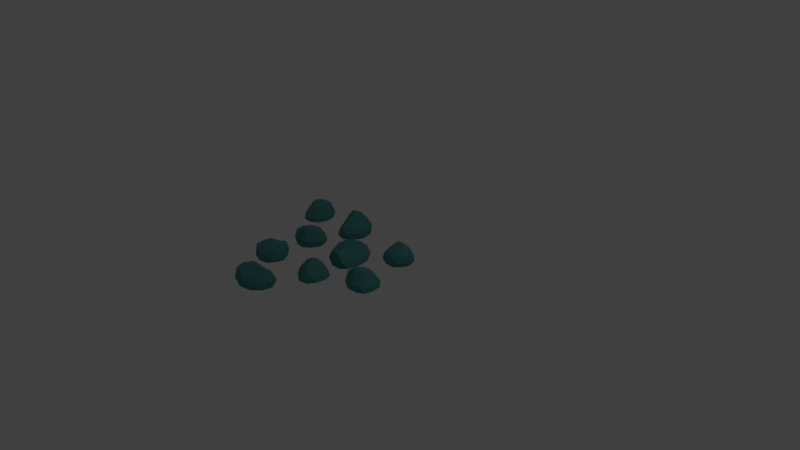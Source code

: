 # Source: Marsrock4.blend  (saved by Blender 2.78.0; exported with 4.5.12 LTS)
import bpy
from mathutils import Matrix  # noqa: F401  (used for matrix-valued properties, if any)

bpy.ops.wm.read_factory_settings(use_empty=True)
scene = bpy.context.scene
scene.name = 'Scene'

# ---- collections
col_collection_1 = bpy.data.collections.new('Collection 1'); scene.collection.children.link(col_collection_1)

# ---- materials (node trees are filled in below, after node groups)
mat_material_001 = bpy.data.materials.new('Material.001')
mat_material_001.alpha_threshold = 0.0
mat_material_001.use_transparent_shadow = False
mat_material_001.diffuse_color = (0.07088, 0.2529, 0.2529, 1.0)
mat_material_001.roughness = 0.5
mat_material_001.specular_intensity = 0.8103

# ---- material node trees

# ---- world
world_world = bpy.data.worlds.new('World'); scene.world = world_world
world_world.color = (0.05088, 0.05088, 0.05088)
world_world.use_sun_shadow = False
world_world.sun_shadow_jitter_overblur = 0.0
world_world.cycles.sampling_method = 'MANUAL'

# ---- cameras
cam_camera = bpy.data.cameras.new('Camera')
cam_camera.clip_end = 100.0
cam_camera.lens = 35.0
cam_camera.sensor_width = 32.0
cam_camera.sensor_height = 18.0
cam_camera.ortho_scale = 7.314
cam_camera.dof.focus_distance = 0.0
cam_camera.dof.aperture_fstop = 128.0

# ---- lights
light_lamp = bpy.data.lights.new('Lamp', 'POINT')
light_lamp.transmission_factor = 0.0
light_lamp.cutoff_distance = 30.0
light_lamp.energy = 100.0
light_lamp.shadow_buffer_clip_start = 1.001
light_lamp.shadow_soft_size = 0.1
light_lamp.shadow_maximum_resolution = 0.006
light_lamp.use_absolute_resolution = True

# ---- meshes
me_icosphere_003 = bpy.data.meshes.new('Icosphere.003')
me_icosphere_003.from_pydata([(3.764, -0.879, -1.341), (3.771, -0.6428, -1.337), (3.998, -0.7655, -1.337), (3.92, -1.067, -1.337), (3.614, -1.093, -1.338), (3.531, -0.8411, -1.338), (3.91, -0.6589, -1.128), (3.986, -0.9032, -1.186), (3.769, -1.13, -1.149), (3.526, -0.9859, -1.184), (3.702, -0.8029, -1.193), (3.772, -0.8881, -1.15), (3.897, -0.8071, -1.356), (3.772, -0.745, -1.356), (3.894, -0.6591, -1.347), (3.645, -0.735, -1.347), (3.631, -0.8613, -1.357), (3.851, -0.9845, -1.357), (3.991, -0.9214, -1.347), (3.673, -1.001, -1.357), (3.772, -1.121, -1.347), (3.524, -0.9645, -1.349), (3.73, -0.6941, -1.25), (3.587, -0.8085, -1.254), (3.98, -0.6743, -1.235), (3.858, -0.6157, -1.236), (3.989, -1.007, -1.249), (4.035, -0.8301, -1.246), (3.683, -1.157, -1.242), (3.86, -1.139, -1.239), (3.485, -0.9178, -1.254), (3.528, -1.058, -1.254), (3.811, -0.7028, -1.146), (3.974, -0.7558, -1.14), (3.899, -1.043, -1.156), (3.621, -1.083, -1.162), (3.589, -0.899, -1.18), (3.855, -0.7558, -1.106), (3.738, -0.8468, -1.161), (3.889, -0.8857, -1.155), (3.759, -1.016, -1.135), (3.644, -0.966, -1.148), (3.112, -0.8133, -1.367), (3.1, -0.6137, -1.323), (3.298, -0.7401, -1.324), (3.239, -0.968, -1.33), (3.005, -0.9825, -1.316), (2.92, -0.7656, -1.323), (3.221, -0.6436, -1.207), (3.307, -0.8625, -1.225), (3.126, -1.012, -1.146), (3.005, -0.8338, -1.122), (2.992, -0.6477, -1.164), (3.18, -0.7526, -1.149), (3.221, -0.7704, -1.362), (3.105, -0.6961, -1.362), (3.214, -0.6529, -1.338), (2.991, -0.6664, -1.332), (2.998, -0.7841, -1.362), (3.187, -0.9043, -1.362), (3.296, -0.8611, -1.338), (3.049, -0.9129, -1.362), (3.124, -1.004, -1.333), (2.936, -0.8824, -1.332), (3.03, -0.6033, -1.253), (2.929, -0.696, -1.253), (3.285, -0.6711, -1.274), (3.168, -0.5968, -1.273), (3.301, -0.9337, -1.289), (3.335, -0.7998, -1.275), (3.057, -1.03, -1.227), (3.194, -1.022, -1.271), (2.921, -0.8201, -1.252), (2.962, -0.9381, -1.227), (3.103, -0.6163, -1.164), (3.292, -0.7413, -1.183), (3.236, -0.9581, -1.205), (3.075, -0.9206, -1.115), (3.012, -0.7243, -1.155), (3.203, -0.6912, -1.148), (3.074, -0.6795, -1.14), (3.254, -0.8202, -1.171), (3.143, -0.9107, -1.115), (3.077, -0.7932, -1.105), (3.607, -0.1915, -1.329), (3.594, 0.01517, -1.329), (3.798, -0.1104, -1.318), (3.743, -0.3595, -1.329), (3.491, -0.3644, -1.329), (3.402, -0.1411, -1.329), (3.629, -0.07206, -1.147), (3.782, -0.2421, -1.132), (3.596, -0.3201, -1.162), (3.464, -0.218, -1.169), (3.537, -0.104, -1.169), (3.597, -0.1876, -1.083), (3.718, -0.1437, -1.335), (3.598, -0.07079, -1.342), (3.7, -0.02565, -1.329), (3.489, -0.05382, -1.336), (3.485, -0.1633, -1.344), (3.688, -0.2893, -1.344), (3.81, -0.2438, -1.334), (3.541, -0.2922, -1.344), (3.61, -0.3808, -1.336), (3.423, -0.258, -1.336), (3.55, -0.01037, -1.262), (3.442, -0.09834, -1.264), (3.733, -0.0589, -1.235), (3.639, 0.007858, -1.251), (3.812, -0.3225, -1.261), (3.829, -0.1735, -1.243), (3.533, -0.3811, -1.262), (3.681, -0.3785, -1.262), (3.389, -0.1871, -1.262), (3.448, -0.3122, -1.262), (3.583, -0.0725, -1.139), (3.699, -0.1419, -1.106), (3.723, -0.3073, -1.139), (3.511, -0.288, -1.148), (3.479, -0.149, -1.157), (3.61, -0.1238, -1.086), (3.56, -0.143, -1.099), (3.684, -0.218, -1.066), (3.605, -0.2612, -1.098), (3.53, -0.204, -1.106), (2.028, -1.323, -1.341), (2.206, -1.479, -1.337), (1.967, -1.575, -1.337), (1.784, -1.323, -1.337), (1.958, -1.071, -1.338), (2.206, -1.167, -1.338), (2.105, -1.575, -1.128), (1.868, -1.479, -1.186), (1.831, -1.167, -1.149), (2.097, -1.071, -1.184), (2.127, -1.323, -1.193), (2.016, -1.323, -1.15), (1.999, -1.471, -1.356), (2.126, -1.415, -1.356), (2.115, -1.563, -1.347), (2.215, -1.323, -1.347), (2.127, -1.231, -1.357), (1.891, -1.323, -1.357), (1.851, -1.471, -1.347), (1.992, -1.175, -1.357), (1.836, -1.175, -1.347), (2.115, -1.083, -1.349), (2.192, -1.415, -1.25), (2.195, -1.231, -1.254), (2.049, -1.619, -1.235), (2.171, -1.563, -1.236), (1.786, -1.415, -1.249), (1.893, -1.563, -1.246), (1.866, -1.083, -1.242), (1.767, -1.231, -1.239), (2.176, -1.083, -1.254), (2.04, -1.027, -1.254), (2.134, -1.471, -1.146), (1.99, -1.563, -1.14), (1.816, -1.323, -1.156), (1.962, -1.083, -1.162), (2.124, -1.175, -1.18), (2.065, -1.471, -1.106), (2.07, -1.323, -1.161), (1.944, -1.415, -1.155), (1.925, -1.231, -1.135), (2.037, -1.175, -1.148), (2.494, -0.862, -1.367), (2.656, -0.9793, -1.323), (2.432, -1.052, -1.324), (2.293, -0.8616, -1.33), (2.432, -0.6712, -1.316), (2.653, -0.7442, -1.323), (2.556, -1.054, -1.207), (2.332, -0.9809, -1.225), (2.332, -0.7458, -1.146), (2.546, -0.7661, -1.122), (2.698, -0.8746, -1.164), (2.497, -0.9532, -1.149), (2.457, -0.9735, -1.362), (2.589, -0.9308, -1.362), (2.553, -1.043, -1.338), (2.684, -0.8618, -1.332), (2.589, -0.7925, -1.362), (2.376, -0.8616, -1.362), (2.34, -0.9735, -1.338), (2.457, -0.7497, -1.362), (2.34, -0.7497, -1.333), (2.552, -0.6824, -1.332), (2.708, -0.9321, -1.253), (2.701, -0.7956, -1.253), (2.494, -1.085, -1.274), (2.625, -1.043, -1.273), (2.281, -0.9308, -1.289), (2.362, -1.043, -1.275), (2.362, -0.6814, -1.227), (2.281, -0.7924, -1.271), (2.61, -0.7105, -1.252), (2.493, -0.6665, -1.227), (2.651, -0.9805, -1.164), (2.435, -1.046, -1.183), (2.303, -0.8653, -1.205), (2.435, -0.7647, -1.115), (2.626, -0.8413, -1.155), (2.53, -1.009, -1.148), (2.621, -0.9176, -1.14), (2.398, -0.9665, -1.171), (2.399, -0.824, -1.115), (2.532, -0.8472, -1.105), (2.659, -1.639, -1.329), (2.826, -1.761, -1.329), (2.599, -1.838, -1.318), (2.442, -1.638, -1.329), (2.599, -1.44, -1.329), (2.828, -1.513, -1.329), (2.736, -1.732, -1.147), (2.508, -1.742, -1.132), (2.566, -1.549, -1.162), (2.729, -1.512, -1.169), (2.77, -1.641, -1.169), (2.667, -1.634, -1.083), (2.625, -1.755, -1.335), (2.757, -1.709, -1.342), (2.727, -1.816, -1.329), (2.839, -1.636, -1.336), (2.758, -1.563, -1.344), (2.531, -1.64, -1.344), (2.489, -1.762, -1.334), (2.623, -1.524, -1.344), (2.51, -1.521, -1.336), (2.724, -1.455, -1.336), (2.834, -1.711, -1.262), (2.835, -1.571, -1.264), (2.68, -1.821, -1.235), (2.792, -1.791, -1.251), (2.427, -1.714, -1.261), (2.531, -1.822, -1.243), (2.559, -1.461, -1.262), (2.467, -1.577, -1.262), (2.801, -1.474, -1.262), (2.666, -1.44, -1.262), (2.765, -1.697, -1.139), (2.638, -1.742, -1.106), (2.495, -1.655, -1.139), (2.645, -1.504, -1.148), (2.773, -1.567, -1.157), (2.709, -1.685, -1.086), (2.726, -1.634, -1.099), (2.589, -1.682, -1.066), (2.606, -1.594, -1.098), (2.698, -1.572, -1.106), (3.269, -1.537, -1.349), (3.138, -1.733, -1.345), (3.011, -1.509, -1.345), (3.237, -1.295, -1.345), (3.51, -1.434, -1.345), (3.447, -1.692, -1.345), (3.029, -1.646, -1.136), (3.094, -1.398, -1.194), (3.398, -1.321, -1.157), (3.528, -1.572, -1.191), (3.282, -1.634, -1.201), (3.267, -1.525, -1.157), (3.118, -1.527, -1.363), (3.191, -1.646, -1.364), (3.043, -1.654, -1.355), (3.293, -1.722, -1.355), (3.373, -1.622, -1.364), (3.251, -1.401, -1.364), (3.099, -1.38, -1.355), (3.411, -1.481, -1.364), (3.391, -1.327, -1.355), (3.518, -1.591, -1.356), (3.2, -1.711, -1.258), (3.382, -1.69, -1.262), (2.978, -1.596, -1.243), (3.05, -1.71, -1.244), (3.146, -1.308, -1.256), (3.014, -1.435, -1.254), (3.485, -1.344, -1.25), (3.326, -1.266, -1.246), (3.526, -1.651, -1.262), (3.564, -1.51, -1.261), (3.136, -1.661, -1.153), (3.026, -1.53, -1.148), (3.241, -1.326, -1.164), (3.498, -1.44, -1.169), (3.429, -1.613, -1.187), (3.127, -1.593, -1.114), (3.274, -1.578, -1.169), (3.167, -1.465, -1.162), (3.346, -1.423, -1.142), (3.417, -1.527, -1.156), (3.787, -1.938, -1.375), (3.692, -2.114, -1.331), (3.591, -1.901, -1.332), (3.761, -1.739, -1.338), (3.968, -1.851, -1.324), (3.925, -2.08, -1.33), (3.605, -2.024, -1.215), (3.648, -1.793, -1.233), (3.881, -1.762, -1.153), (3.889, -1.977, -1.13), (3.801, -2.142, -1.172), (3.697, -1.953, -1.156), (3.672, -1.916, -1.37), (3.731, -2.041, -1.37), (3.616, -2.02, -1.346), (3.812, -2.127, -1.34), (3.869, -2.023, -1.37), (3.772, -1.821, -1.37), (3.656, -1.8, -1.346), (3.894, -1.887, -1.37), (3.878, -1.77, -1.34), (3.973, -1.972, -1.34), (3.746, -2.16, -1.261), (3.88, -2.134, -1.261), (3.566, -1.967, -1.281), (3.625, -2.092, -1.281), (3.691, -1.736, -1.296), (3.591, -1.831, -1.283), (3.949, -1.784, -1.235), (3.828, -1.718, -1.278), (3.953, -2.033, -1.26), (3.981, -1.912, -1.234), (3.69, -2.11, -1.171), (3.597, -1.904, -1.19), (3.759, -1.749, -1.213), (3.876, -1.867, -1.123), (3.825, -2.067, -1.162), (3.646, -1.993, -1.155), (3.749, -2.072, -1.148), (3.671, -1.857, -1.178), (3.812, -1.839, -1.123), (3.807, -1.974, -1.113), (3.038, -2.203, -1.337), (2.94, -2.385, -1.336), (2.833, -2.17, -1.325), (3.011, -1.988, -1.337), (3.228, -2.118, -1.337), (3.186, -2.355, -1.337), (2.956, -2.292, -1.155), (2.916, -2.067, -1.14), (3.115, -2.1, -1.17), (3.174, -2.256, -1.176), (3.051, -2.314, -1.177), (3.044, -2.211, -1.091), (2.919, -2.185, -1.343), (2.982, -2.31, -1.35), (2.872, -2.294, -1.336), (3.065, -2.382, -1.344), (3.126, -2.291, -1.352), (3.021, -2.077, -1.352), (2.894, -2.051, -1.342), (3.147, -2.152, -1.352), (3.136, -2.041, -1.344), (3.229, -2.244, -1.344), (2.99, -2.387, -1.269), (3.129, -2.369, -1.271), (2.861, -2.249, -1.242), (2.905, -2.355, -1.259), (2.933, -1.983, -1.269), (2.84, -2.1, -1.25), (3.201, -2.082, -1.269), (3.075, -2.005, -1.269), (3.221, -2.322, -1.27), (3.237, -2.185, -1.269), (2.995, -2.316, -1.146), (2.934, -2.196, -1.113), (3.001, -2.043, -1.147), (3.17, -2.172, -1.156), (3.124, -2.307, -1.164), (3.0, -2.259, -1.093), (3.052, -2.269, -1.107), (2.986, -2.139, -1.073), (3.076, -2.145, -1.106), (3.11, -2.233, -1.114)], [], [(0, 13, 12), (1, 13, 15), (0, 12, 17), (0, 17, 19), (0, 19, 16), (1, 15, 22), (2, 14, 24), (3, 18, 26), (4, 20, 28), (5, 21, 30), (1, 22, 25), (2, 24, 27), (3, 26, 29), (4, 28, 31), (5, 30, 23), (6, 32, 37), (7, 33, 39), (8, 34, 40), (9, 35, 41), (10, 36, 38), (38, 41, 11), (38, 36, 41), (36, 9, 41), (41, 40, 11), (41, 35, 40), (35, 8, 40), (40, 39, 11), (40, 34, 39), (34, 7, 39), (39, 37, 11), (39, 33, 37), (33, 6, 37), (37, 38, 11), (37, 32, 38), (32, 10, 38), (23, 36, 10), (23, 30, 36), (30, 9, 36), (31, 35, 9), (31, 28, 35), (28, 8, 35), (29, 34, 8), (29, 26, 34), (26, 7, 34), (27, 33, 7), (27, 24, 33), (24, 6, 33), (25, 32, 6), (25, 22, 32), (22, 10, 32), (30, 31, 9), (30, 21, 31), (21, 4, 31), (28, 29, 8), (28, 20, 29), (20, 3, 29), (26, 27, 7), (26, 18, 27), (18, 2, 27), (24, 25, 6), (24, 14, 25), (14, 1, 25), (22, 23, 10), (22, 15, 23), (15, 5, 23), (16, 21, 5), (16, 19, 21), (19, 4, 21), (19, 20, 4), (19, 17, 20), (17, 3, 20), (17, 18, 3), (17, 12, 18), (12, 2, 18), (15, 16, 5), (15, 13, 16), (13, 0, 16), (12, 14, 2), (12, 13, 14), (13, 1, 14), (42, 55, 54), (43, 55, 57), (42, 54, 59), (42, 59, 61), (42, 61, 58), (43, 57, 64), (44, 56, 66), (45, 60, 68), (46, 62, 70), (47, 63, 72), (43, 64, 67), (44, 66, 69), (45, 68, 71), (46, 70, 73), (47, 72, 65), (48, 74, 79), (49, 75, 81), (50, 76, 82), (51, 77, 83), (52, 78, 80), (80, 83, 53), (80, 78, 83), (78, 51, 83), (83, 82, 53), (83, 77, 82), (77, 50, 82), (82, 81, 53), (82, 76, 81), (76, 49, 81), (81, 79, 53), (81, 75, 79), (75, 48, 79), (79, 80, 53), (79, 74, 80), (74, 52, 80), (65, 78, 52), (65, 72, 78), (72, 51, 78), (73, 77, 51), (73, 70, 77), (70, 50, 77), (71, 76, 50), (71, 68, 76), (68, 49, 76), (69, 75, 49), (69, 66, 75), (66, 48, 75), (67, 74, 48), (67, 64, 74), (64, 52, 74), (72, 73, 51), (72, 63, 73), (63, 46, 73), (70, 71, 50), (70, 62, 71), (62, 45, 71), (68, 69, 49), (68, 60, 69), (60, 44, 69), (66, 67, 48), (66, 56, 67), (56, 43, 67), (64, 65, 52), (64, 57, 65), (57, 47, 65), (58, 63, 47), (58, 61, 63), (61, 46, 63), (61, 62, 46), (61, 59, 62), (59, 45, 62), (59, 60, 45), (59, 54, 60), (54, 44, 60), (57, 58, 47), (57, 55, 58), (55, 42, 58), (54, 56, 44), (54, 55, 56), (55, 43, 56), (84, 97, 96), (85, 97, 99), (84, 96, 101), (84, 101, 103), (84, 103, 100), (85, 99, 106), (86, 98, 108), (87, 102, 110), (88, 104, 112), (89, 105, 114), (85, 106, 109), (86, 108, 111), (87, 110, 113), (88, 112, 115), (89, 114, 107), (90, 116, 121), (91, 117, 123), (92, 118, 124), (93, 119, 125), (94, 120, 122), (122, 125, 95), (122, 120, 125), (120, 93, 125), (125, 124, 95), (125, 119, 124), (119, 92, 124), (124, 123, 95), (124, 118, 123), (118, 91, 123), (123, 121, 95), (123, 117, 121), (117, 90, 121), (121, 122, 95), (121, 116, 122), (116, 94, 122), (107, 120, 94), (107, 114, 120), (114, 93, 120), (115, 119, 93), (115, 112, 119), (112, 92, 119), (113, 118, 92), (113, 110, 118), (110, 91, 118), (111, 117, 91), (111, 108, 117), (108, 90, 117), (109, 116, 90), (109, 106, 116), (106, 94, 116), (114, 115, 93), (114, 105, 115), (105, 88, 115), (112, 113, 92), (112, 104, 113), (104, 87, 113), (110, 111, 91), (110, 102, 111), (102, 86, 111), (108, 109, 90), (108, 98, 109), (98, 85, 109), (106, 107, 94), (106, 99, 107), (99, 89, 107), (100, 105, 89), (100, 103, 105), (103, 88, 105), (103, 104, 88), (103, 101, 104), (101, 87, 104), (101, 102, 87), (101, 96, 102), (96, 86, 102), (99, 100, 89), (99, 97, 100), (97, 84, 100), (96, 98, 86), (96, 97, 98), (97, 85, 98), (126, 139, 138), (127, 139, 141), (126, 138, 143), (126, 143, 145), (126, 145, 142), (127, 141, 148), (128, 140, 150), (129, 144, 152), (130, 146, 154), (131, 147, 156), (127, 148, 151), (128, 150, 153), (129, 152, 155), (130, 154, 157), (131, 156, 149), (132, 158, 163), (133, 159, 165), (134, 160, 166), (135, 161, 167), (136, 162, 164), (164, 167, 137), (164, 162, 167), (162, 135, 167), (167, 166, 137), (167, 161, 166), (161, 134, 166), (166, 165, 137), (166, 160, 165), (160, 133, 165), (165, 163, 137), (165, 159, 163), (159, 132, 163), (163, 164, 137), (163, 158, 164), (158, 136, 164), (149, 162, 136), (149, 156, 162), (156, 135, 162), (157, 161, 135), (157, 154, 161), (154, 134, 161), (155, 160, 134), (155, 152, 160), (152, 133, 160), (153, 159, 133), (153, 150, 159), (150, 132, 159), (151, 158, 132), (151, 148, 158), (148, 136, 158), (156, 157, 135), (156, 147, 157), (147, 130, 157), (154, 155, 134), (154, 146, 155), (146, 129, 155), (152, 153, 133), (152, 144, 153), (144, 128, 153), (150, 151, 132), (150, 140, 151), (140, 127, 151), (148, 149, 136), (148, 141, 149), (141, 131, 149), (142, 147, 131), (142, 145, 147), (145, 130, 147), (145, 146, 130), (145, 143, 146), (143, 129, 146), (143, 144, 129), (143, 138, 144), (138, 128, 144), (141, 142, 131), (141, 139, 142), (139, 126, 142), (138, 140, 128), (138, 139, 140), (139, 127, 140), (168, 181, 180), (169, 181, 183), (168, 180, 185), (168, 185, 187), (168, 187, 184), (169, 183, 190), (170, 182, 192), (171, 186, 194), (172, 188, 196), (173, 189, 198), (169, 190, 193), (170, 192, 195), (171, 194, 197), (172, 196, 199), (173, 198, 191), (174, 200, 205), (175, 201, 207), (176, 202, 208), (177, 203, 209), (178, 204, 206), (206, 209, 179), (206, 204, 209), (204, 177, 209), (209, 208, 179), (209, 203, 208), (203, 176, 208), (208, 207, 179), (208, 202, 207), (202, 175, 207), (207, 205, 179), (207, 201, 205), (201, 174, 205), (205, 206, 179), (205, 200, 206), (200, 178, 206), (191, 204, 178), (191, 198, 204), (198, 177, 204), (199, 203, 177), (199, 196, 203), (196, 176, 203), (197, 202, 176), (197, 194, 202), (194, 175, 202), (195, 201, 175), (195, 192, 201), (192, 174, 201), (193, 200, 174), (193, 190, 200), (190, 178, 200), (198, 199, 177), (198, 189, 199), (189, 172, 199), (196, 197, 176), (196, 188, 197), (188, 171, 197), (194, 195, 175), (194, 186, 195), (186, 170, 195), (192, 193, 174), (192, 182, 193), (182, 169, 193), (190, 191, 178), (190, 183, 191), (183, 173, 191), (184, 189, 173), (184, 187, 189), (187, 172, 189), (187, 188, 172), (187, 185, 188), (185, 171, 188), (185, 186, 171), (185, 180, 186), (180, 170, 186), (183, 184, 173), (183, 181, 184), (181, 168, 184), (180, 182, 170), (180, 181, 182), (181, 169, 182), (210, 223, 222), (211, 223, 225), (210, 222, 227), (210, 227, 229), (210, 229, 226), (211, 225, 232), (212, 224, 234), (213, 228, 236), (214, 230, 238), (215, 231, 240), (211, 232, 235), (212, 234, 237), (213, 236, 239), (214, 238, 241), (215, 240, 233), (216, 242, 247), (217, 243, 249), (218, 244, 250), (219, 245, 251), (220, 246, 248), (248, 251, 221), (248, 246, 251), (246, 219, 251), (251, 250, 221), (251, 245, 250), (245, 218, 250), (250, 249, 221), (250, 244, 249), (244, 217, 249), (249, 247, 221), (249, 243, 247), (243, 216, 247), (247, 248, 221), (247, 242, 248), (242, 220, 248), (233, 246, 220), (233, 240, 246), (240, 219, 246), (241, 245, 219), (241, 238, 245), (238, 218, 245), (239, 244, 218), (239, 236, 244), (236, 217, 244), (237, 243, 217), (237, 234, 243), (234, 216, 243), (235, 242, 216), (235, 232, 242), (232, 220, 242), (240, 241, 219), (240, 231, 241), (231, 214, 241), (238, 239, 218), (238, 230, 239), (230, 213, 239), (236, 237, 217), (236, 228, 237), (228, 212, 237), (234, 235, 216), (234, 224, 235), (224, 211, 235), (232, 233, 220), (232, 225, 233), (225, 215, 233), (226, 231, 215), (226, 229, 231), (229, 214, 231), (229, 230, 214), (229, 227, 230), (227, 213, 230), (227, 228, 213), (227, 222, 228), (222, 212, 228), (225, 226, 215), (225, 223, 226), (223, 210, 226), (222, 224, 212), (222, 223, 224), (223, 211, 224), (252, 265, 264), (253, 265, 267), (252, 264, 269), (252, 269, 271), (252, 271, 268), (253, 267, 274), (254, 266, 276), (255, 270, 278), (256, 272, 280), (257, 273, 282), (253, 274, 277), (254, 276, 279), (255, 278, 281), (256, 280, 283), (257, 282, 275), (258, 284, 289), (259, 285, 291), (260, 286, 292), (261, 287, 293), (262, 288, 290), (290, 293, 263), (290, 288, 293), (288, 261, 293), (293, 292, 263), (293, 287, 292), (287, 260, 292), (292, 291, 263), (292, 286, 291), (286, 259, 291), (291, 289, 263), (291, 285, 289), (285, 258, 289), (289, 290, 263), (289, 284, 290), (284, 262, 290), (275, 288, 262), (275, 282, 288), (282, 261, 288), (283, 287, 261), (283, 280, 287), (280, 260, 287), (281, 286, 260), (281, 278, 286), (278, 259, 286), (279, 285, 259), (279, 276, 285), (276, 258, 285), (277, 284, 258), (277, 274, 284), (274, 262, 284), (282, 283, 261), (282, 273, 283), (273, 256, 283), (280, 281, 260), (280, 272, 281), (272, 255, 281), (278, 279, 259), (278, 270, 279), (270, 254, 279), (276, 277, 258), (276, 266, 277), (266, 253, 277), (274, 275, 262), (274, 267, 275), (267, 257, 275), (268, 273, 257), (268, 271, 273), (271, 256, 273), (271, 272, 256), (271, 269, 272), (269, 255, 272), (269, 270, 255), (269, 264, 270), (264, 254, 270), (267, 268, 257), (267, 265, 268), (265, 252, 268), (264, 266, 254), (264, 265, 266), (265, 253, 266), (294, 307, 306), (295, 307, 309), (294, 306, 311), (294, 311, 313), (294, 313, 310), (295, 309, 316), (296, 308, 318), (297, 312, 320), (298, 314, 322), (299, 315, 324), (295, 316, 319), (296, 318, 321), (297, 320, 323), (298, 322, 325), (299, 324, 317), (300, 326, 331), (301, 327, 333), (302, 328, 334), (303, 329, 335), (304, 330, 332), (332, 335, 305), (332, 330, 335), (330, 303, 335), (335, 334, 305), (335, 329, 334), (329, 302, 334), (334, 333, 305), (334, 328, 333), (328, 301, 333), (333, 331, 305), (333, 327, 331), (327, 300, 331), (331, 332, 305), (331, 326, 332), (326, 304, 332), (317, 330, 304), (317, 324, 330), (324, 303, 330), (325, 329, 303), (325, 322, 329), (322, 302, 329), (323, 328, 302), (323, 320, 328), (320, 301, 328), (321, 327, 301), (321, 318, 327), (318, 300, 327), (319, 326, 300), (319, 316, 326), (316, 304, 326), (324, 325, 303), (324, 315, 325), (315, 298, 325), (322, 323, 302), (322, 314, 323), (314, 297, 323), (320, 321, 301), (320, 312, 321), (312, 296, 321), (318, 319, 300), (318, 308, 319), (308, 295, 319), (316, 317, 304), (316, 309, 317), (309, 299, 317), (310, 315, 299), (310, 313, 315), (313, 298, 315), (313, 314, 298), (313, 311, 314), (311, 297, 314), (311, 312, 297), (311, 306, 312), (306, 296, 312), (309, 310, 299), (309, 307, 310), (307, 294, 310), (306, 308, 296), (306, 307, 308), (307, 295, 308), (336, 349, 348), (337, 349, 351), (336, 348, 353), (336, 353, 355), (336, 355, 352), (337, 351, 358), (338, 350, 360), (339, 354, 362), (340, 356, 364), (341, 357, 366), (337, 358, 361), (338, 360, 363), (339, 362, 365), (340, 364, 367), (341, 366, 359), (342, 368, 373), (343, 369, 375), (344, 370, 376), (345, 371, 377), (346, 372, 374), (374, 377, 347), (374, 372, 377), (372, 345, 377), (377, 376, 347), (377, 371, 376), (371, 344, 376), (376, 375, 347), (376, 370, 375), (370, 343, 375), (375, 373, 347), (375, 369, 373), (369, 342, 373), (373, 374, 347), (373, 368, 374), (368, 346, 374), (359, 372, 346), (359, 366, 372), (366, 345, 372), (367, 371, 345), (367, 364, 371), (364, 344, 371), (365, 370, 344), (365, 362, 370), (362, 343, 370), (363, 369, 343), (363, 360, 369), (360, 342, 369), (361, 368, 342), (361, 358, 368), (358, 346, 368), (366, 367, 345), (366, 357, 367), (357, 340, 367), (364, 365, 344), (364, 356, 365), (356, 339, 365), (362, 363, 343), (362, 354, 363), (354, 338, 363), (360, 361, 342), (360, 350, 361), (350, 337, 361), (358, 359, 346), (358, 351, 359), (351, 341, 359), (352, 357, 341), (352, 355, 357), (355, 340, 357), (355, 356, 340), (355, 353, 356), (353, 339, 356), (353, 354, 339), (353, 348, 354), (348, 338, 354), (351, 352, 341), (351, 349, 352), (349, 336, 352), (348, 350, 338), (348, 349, 350), (349, 337, 350)])
_uv = me_icosphere_003.uv_layers.new(name='UVMap')
_uv.uv.foreach_set('vector', [0.0, 0.0, 1.0, 0.0, 1.0, 1.0, 0.0, 0.0, 1.0, 0.0, 1.0, 1.0, 0.0, 0.0, 1.0, 0.0, 1.0, 1.0, 0.0, 0.0, 1.0, 0.0, 1.0, 1.0, 0.0, 0.0, 1.0, 0.0, 1.0, 1.0, 0.0, 0.0, 1.0, 0.0, 1.0, 1.0, 0.0, 0.0, 1.0, 0.0, 1.0, 1.0, 0.0, 0.0, 1.0, 0.0, 1.0, 1.0, 0.0, 0.0, 1.0, 0.0, 1.0, 1.0, 0.0, 0.0, 1.0, 0.0, 1.0, 1.0, 0.0, 0.0, 1.0, 0.0, 1.0, 1.0, 0.0, 0.0, 1.0, 0.0, 1.0, 1.0, 0.0, 0.0, 1.0, 0.0, 1.0, 1.0, 0.0, 0.0, 1.0, 0.0, 1.0, 1.0, 0.0, 0.0, 1.0, 0.0, 1.0, 1.0, 0.0, 0.0, 1.0, 0.0, 1.0, 1.0, 0.0, 0.0, 1.0, 0.0, 1.0, 1.0, 0.0, 0.0, 1.0, 0.0, 1.0, 1.0, 0.0, 0.0, 1.0, 0.0, 1.0, 1.0, 0.0, 0.0, 1.0, 0.0, 1.0, 1.0, 0.0, 0.0, 1.0, 0.0, 1.0, 1.0, 0.0, 0.0, 1.0, 0.0, 1.0, 1.0, 0.0, 0.0, 1.0, 0.0, 1.0, 1.0, 0.0, 0.0, 1.0, 0.0, 1.0, 1.0, 0.0, 0.0, 1.0, 0.0, 1.0, 1.0, 0.0, 0.0, 1.0, 0.0, 1.0, 1.0, 0.0, 0.0, 1.0, 0.0, 1.0, 1.0, 0.0, 0.0, 1.0, 0.0, 1.0, 1.0, 0.0, 0.0, 1.0, 0.0, 1.0, 1.0, 0.0, 0.0, 1.0, 0.0, 1.0, 1.0, 0.0, 0.0, 1.0, 0.0, 1.0, 1.0, 0.0, 0.0, 1.0, 0.0, 1.0, 1.0, 0.0, 0.0, 1.0, 0.0, 1.0, 1.0, 0.0, 0.0, 1.0, 0.0, 1.0, 1.0, 0.0, 0.0, 1.0, 0.0, 1.0, 1.0, 0.0, 0.0, 1.0, 0.0, 1.0, 1.0, 0.0, 0.0, 1.0, 0.0, 1.0, 1.0, 0.0, 0.0, 1.0, 0.0, 1.0, 1.0, 0.0, 0.0, 1.0, 0.0, 1.0, 1.0, 0.0, 0.0, 1.0, 0.0, 1.0, 1.0, 0.0, 0.0, 1.0, 0.0, 1.0, 1.0, 0.0, 0.0, 1.0, 0.0, 1.0, 1.0, 0.0, 0.0, 1.0, 0.0, 1.0, 1.0, 0.0, 0.0, 1.0, 0.0, 1.0, 1.0, 0.0, 0.0, 1.0, 0.0, 1.0, 1.0, 0.0, 0.0, 1.0, 0.0, 1.0, 1.0, 0.0, 0.0, 1.0, 0.0, 1.0, 1.0, 0.0, 0.0, 1.0, 0.0, 1.0, 1.0, 0.0, 0.0, 1.0, 0.0, 1.0, 1.0, 0.0, 0.0, 1.0, 0.0, 1.0, 1.0, 0.0, 0.0, 1.0, 0.0, 1.0, 1.0, 0.0, 0.0, 1.0, 0.0, 1.0, 1.0, 0.0, 0.0, 1.0, 0.0, 1.0, 1.0, 0.0, 0.0, 1.0, 0.0, 1.0, 1.0, 0.0, 0.0, 1.0, 0.0, 1.0, 1.0, 0.0, 0.0, 1.0, 0.0, 1.0, 1.0, 0.0, 0.0, 1.0, 0.0, 1.0, 1.0, 0.0, 0.0, 1.0, 0.0, 1.0, 1.0, 0.0, 0.0, 1.0, 0.0, 1.0, 1.0, 0.0, 0.0, 1.0, 0.0, 1.0, 1.0, 0.0, 0.0, 1.0, 0.0, 1.0, 1.0, 0.0, 0.0, 1.0, 0.0, 1.0, 1.0, 0.0, 0.0, 1.0, 0.0, 1.0, 1.0, 0.0, 0.0, 1.0, 0.0, 1.0, 1.0, 0.0, 0.0, 1.0, 0.0, 1.0, 1.0, 0.0, 0.0, 1.0, 0.0, 1.0, 1.0, 0.0, 0.0, 1.0, 0.0, 1.0, 1.0, 0.0, 0.0, 1.0, 0.0, 1.0, 1.0, 0.0, 0.0, 1.0, 0.0, 1.0, 1.0, 0.0, 0.0, 1.0, 0.0, 1.0, 1.0, 0.0, 0.0, 1.0, 0.0, 1.0, 1.0, 0.0, 0.0, 1.0, 0.0, 1.0, 1.0, 0.0, 0.0, 1.0, 0.0, 1.0, 1.0, 0.0, 0.0, 1.0, 0.0, 1.0, 1.0, 0.0, 0.0, 1.0, 0.0, 1.0, 1.0, 0.0, 0.0, 1.0, 0.0, 1.0, 1.0, 0.0, 0.0, 1.0, 0.0, 1.0, 1.0, 0.0, 0.0, 1.0, 0.0, 1.0, 1.0, 0.0, 0.0, 1.0, 0.0, 1.0, 1.0, 0.0, 0.0, 1.0, 0.0, 1.0, 1.0, 0.0, 0.0, 1.0, 0.0, 1.0, 1.0, 0.0, 0.0, 1.0, 0.0, 1.0, 1.0, 0.0, 0.0, 1.0, 0.0, 1.0, 1.0, 0.0, 0.0, 1.0, 0.0, 1.0, 1.0, 0.0, 0.0, 1.0, 0.0, 1.0, 1.0, 0.0, 0.0, 1.0, 0.0, 1.0, 1.0, 0.0, 0.0, 1.0, 0.0, 1.0, 1.0, 0.0, 0.0, 1.0, 0.0, 1.0, 1.0, 0.0, 0.0, 1.0, 0.0, 1.0, 1.0, 0.0, 0.0, 1.0, 0.0, 1.0, 1.0, 0.0, 0.0, 1.0, 0.0, 1.0, 1.0, 0.0, 0.0, 1.0, 0.0, 1.0, 1.0, 0.0, 0.0, 1.0, 0.0, 1.0, 1.0, 0.0, 0.0, 1.0, 0.0, 1.0, 1.0, 0.0, 0.0, 1.0, 0.0, 1.0, 1.0, 0.0, 0.0, 1.0, 0.0, 1.0, 1.0, 0.0, 0.0, 1.0, 0.0, 1.0, 1.0, 0.0, 0.0, 1.0, 0.0, 1.0, 1.0, 0.0, 0.0, 1.0, 0.0, 1.0, 1.0, 0.0, 0.0, 1.0, 0.0, 1.0, 1.0, 0.0, 0.0, 1.0, 0.0, 1.0, 1.0, 0.0, 0.0, 1.0, 0.0, 1.0, 1.0, 0.0, 0.0, 1.0, 0.0, 1.0, 1.0, 0.0, 0.0, 1.0, 0.0, 1.0, 1.0, 0.0, 0.0, 1.0, 0.0, 1.0, 1.0, 0.0, 0.0, 1.0, 0.0, 1.0, 1.0, 0.0, 0.0, 1.0, 0.0, 1.0, 1.0, 0.0, 0.0, 1.0, 0.0, 1.0, 1.0, 0.0, 0.0, 1.0, 0.0, 1.0, 1.0, 0.0, 0.0, 1.0, 0.0, 1.0, 1.0, 0.0, 0.0, 1.0, 0.0, 1.0, 1.0, 0.0, 0.0, 1.0, 0.0, 1.0, 1.0, 0.0, 0.0, 1.0, 0.0, 1.0, 1.0, 0.0, 0.0, 1.0, 0.0, 1.0, 1.0, 0.0, 0.0, 1.0, 0.0, 1.0, 1.0, 0.0, 0.0, 1.0, 0.0, 1.0, 1.0, 0.0, 0.0, 1.0, 0.0, 1.0, 1.0, 0.0, 0.0, 1.0, 0.0, 1.0, 1.0, 0.0, 0.0, 1.0, 0.0, 1.0, 1.0, 0.0, 0.0, 1.0, 0.0, 1.0, 1.0, 0.0, 0.0, 1.0, 0.0, 1.0, 1.0, 0.0, 0.0, 1.0, 0.0, 1.0, 1.0, 0.0, 0.0, 1.0, 0.0, 1.0, 1.0, 0.0, 0.0, 1.0, 0.0, 1.0, 1.0, 0.0, 0.0, 1.0, 0.0, 1.0, 1.0, 0.0, 0.0, 1.0, 0.0, 1.0, 1.0, 0.0, 0.0, 1.0, 0.0, 1.0, 1.0, 0.0, 0.0, 1.0, 0.0, 1.0, 1.0, 0.0, 0.0, 1.0, 0.0, 1.0, 1.0, 0.0, 0.0, 1.0, 0.0, 1.0, 1.0, 0.0, 0.0, 1.0, 0.0, 1.0, 1.0, 0.0, 0.0, 1.0, 0.0, 1.0, 1.0, 0.0, 0.0, 1.0, 0.0, 1.0, 1.0, 0.0, 0.0, 1.0, 0.0, 1.0, 1.0, 0.0, 0.0, 1.0, 0.0, 1.0, 1.0, 0.0, 0.0, 1.0, 0.0, 1.0, 1.0, 0.0, 0.0, 1.0, 0.0, 1.0, 1.0, 0.0, 0.0, 1.0, 0.0, 1.0, 1.0, 0.0, 0.0, 1.0, 0.0, 1.0, 1.0, 0.0, 0.0, 1.0, 0.0, 1.0, 1.0, 0.0, 0.0, 1.0, 0.0, 1.0, 1.0, 0.0, 0.0, 1.0, 0.0, 1.0, 1.0, 0.0, 0.0, 1.0, 0.0, 1.0, 1.0, 0.0, 0.0, 1.0, 0.0, 1.0, 1.0, 0.0, 0.0, 1.0, 0.0, 1.0, 1.0, 0.0, 0.0, 1.0, 0.0, 1.0, 1.0, 0.0, 0.0, 1.0, 0.0, 1.0, 1.0, 0.0, 0.0, 1.0, 0.0, 1.0, 1.0, 0.0, 0.0, 1.0, 0.0, 1.0, 1.0, 0.0, 0.0, 1.0, 0.0, 1.0, 1.0, 0.0, 0.0, 1.0, 0.0, 1.0, 1.0, 0.0, 0.0, 1.0, 0.0, 1.0, 1.0, 0.0, 0.0, 1.0, 0.0, 1.0, 1.0, 0.0, 0.0, 1.0, 0.0, 1.0, 1.0, 0.0, 0.0, 1.0, 0.0, 1.0, 1.0, 0.0, 0.0, 1.0, 0.0, 1.0, 1.0, 0.0, 0.0, 1.0, 0.0, 1.0, 1.0, 0.0, 0.0, 1.0, 0.0, 1.0, 1.0, 0.0, 0.0, 1.0, 0.0, 1.0, 1.0, 0.0, 0.0, 1.0, 0.0, 1.0, 1.0, 0.0, 0.0, 1.0, 0.0, 1.0, 1.0, 0.0, 0.0, 1.0, 0.0, 1.0, 1.0, 0.0, 0.0, 1.0, 0.0, 1.0, 1.0, 0.0, 0.0, 1.0, 0.0, 1.0, 1.0, 0.0, 0.0, 1.0, 0.0, 1.0, 1.0, 0.0, 0.0, 1.0, 0.0, 1.0, 1.0, 0.0, 0.0, 1.0, 0.0, 1.0, 1.0, 0.0, 0.0, 1.0, 0.0, 1.0, 1.0, 0.0, 0.0, 1.0, 0.0, 1.0, 1.0, 0.0, 0.0, 1.0, 0.0, 1.0, 1.0, 0.0, 0.0, 1.0, 0.0, 1.0, 1.0, 0.0, 0.0, 1.0, 0.0, 1.0, 1.0, 0.0, 0.0, 1.0, 0.0, 1.0, 1.0, 0.0, 0.0, 1.0, 0.0, 1.0, 1.0, 0.0, 0.0, 1.0, 0.0, 1.0, 1.0, 0.0, 0.0, 1.0, 0.0, 1.0, 1.0, 0.0, 0.0, 1.0, 0.0, 1.0, 1.0, 0.0, 0.0, 1.0, 0.0, 1.0, 1.0, 0.0, 0.0, 1.0, 0.0, 1.0, 1.0, 0.0, 0.0, 1.0, 0.0, 1.0, 1.0, 0.0, 0.0, 1.0, 0.0, 1.0, 1.0, 0.0, 0.0, 1.0, 0.0, 1.0, 1.0, 0.0, 0.0, 1.0, 0.0, 1.0, 1.0, 0.0, 0.0, 1.0, 0.0, 1.0, 1.0, 0.0, 0.0, 1.0, 0.0, 1.0, 1.0, 0.0, 0.0, 1.0, 0.0, 1.0, 1.0, 0.0, 0.0, 1.0, 0.0, 1.0, 1.0, 0.0, 0.0, 1.0, 0.0, 1.0, 1.0, 0.0, 0.0, 1.0, 0.0, 1.0, 1.0, 0.0, 0.0, 1.0, 0.0, 1.0, 1.0, 0.0, 0.0, 1.0, 0.0, 1.0, 1.0, 0.0, 0.0, 1.0, 0.0, 1.0, 1.0, 0.0, 0.0, 1.0, 0.0, 1.0, 1.0, 0.0, 0.0, 1.0, 0.0, 1.0, 1.0, 0.0, 0.0, 1.0, 0.0, 1.0, 1.0, 0.0, 0.0, 1.0, 0.0, 1.0, 1.0, 0.0, 0.0, 1.0, 0.0, 1.0, 1.0, 0.0, 0.0, 1.0, 0.0, 1.0, 1.0, 0.0, 0.0, 1.0, 0.0, 1.0, 1.0, 0.0, 0.0, 1.0, 0.0, 1.0, 1.0, 0.0, 0.0, 1.0, 0.0, 1.0, 1.0, 0.0, 0.0, 1.0, 0.0, 1.0, 1.0, 0.0, 0.0, 1.0, 0.0, 1.0, 1.0, 0.0, 0.0, 1.0, 0.0, 1.0, 1.0, 0.0, 0.0, 1.0, 0.0, 1.0, 1.0, 0.0, 0.0, 1.0, 0.0, 1.0, 1.0, 0.0, 0.0, 1.0, 0.0, 1.0, 1.0, 0.0, 0.0, 1.0, 0.0, 1.0, 1.0, 0.0, 0.0, 1.0, 0.0, 1.0, 1.0, 0.0, 0.0, 1.0, 0.0, 1.0, 1.0, 0.0, 0.0, 1.0, 0.0, 1.0, 1.0, 0.0, 0.0, 1.0, 0.0, 1.0, 1.0, 0.0, 0.0, 1.0, 0.0, 1.0, 1.0, 0.0, 0.0, 1.0, 0.0, 1.0, 1.0, 0.0, 0.0, 1.0, 0.0, 1.0, 1.0, 0.0, 0.0, 1.0, 0.0, 1.0, 1.0, 0.0, 0.0, 1.0, 0.0, 1.0, 1.0, 0.0, 0.0, 1.0, 0.0, 1.0, 1.0, 0.0, 0.0, 1.0, 0.0, 1.0, 1.0, 0.0, 0.0, 1.0, 0.0, 1.0, 1.0, 0.0, 0.0, 1.0, 0.0, 1.0, 1.0, 0.0, 0.0, 1.0, 0.0, 1.0, 1.0, 0.0, 0.0, 1.0, 0.0, 1.0, 1.0, 0.0, 0.0, 1.0, 0.0, 1.0, 1.0, 0.0, 0.0, 1.0, 0.0, 1.0, 1.0, 0.0, 0.0, 1.0, 0.0, 1.0, 1.0, 0.0, 0.0, 1.0, 0.0, 1.0, 1.0, 0.0, 0.0, 1.0, 0.0, 1.0, 1.0, 0.0, 0.0, 1.0, 0.0, 1.0, 1.0, 0.0, 0.0, 1.0, 0.0, 1.0, 1.0, 0.0, 0.0, 1.0, 0.0, 1.0, 1.0, 0.0, 0.0, 1.0, 0.0, 1.0, 1.0, 0.0, 0.0, 1.0, 0.0, 1.0, 1.0, 0.0, 0.0, 1.0, 0.0, 1.0, 1.0, 0.0, 0.0, 1.0, 0.0, 1.0, 1.0, 0.0, 0.0, 1.0, 0.0, 1.0, 1.0, 0.0, 0.0, 1.0, 0.0, 1.0, 1.0, 0.0, 0.0, 1.0, 0.0, 1.0, 1.0, 0.0, 0.0, 1.0, 0.0, 1.0, 1.0, 0.0, 0.0, 1.0, 0.0, 1.0, 1.0, 0.0, 0.0, 1.0, 0.0, 1.0, 1.0, 0.0, 0.0, 1.0, 0.0, 1.0, 1.0, 0.0, 0.0, 1.0, 0.0, 1.0, 1.0, 0.0, 0.0, 1.0, 0.0, 1.0, 1.0, 0.0, 0.0, 1.0, 0.0, 1.0, 1.0, 0.0, 0.0, 1.0, 0.0, 1.0, 1.0, 0.0, 0.0, 1.0, 0.0, 1.0, 1.0, 0.0, 0.0, 1.0, 0.0, 1.0, 1.0, 0.0, 0.0, 1.0, 0.0, 1.0, 1.0, 0.0, 0.0, 1.0, 0.0, 1.0, 1.0, 0.0, 0.0, 1.0, 0.0, 1.0, 1.0, 0.0, 0.0, 1.0, 0.0, 1.0, 1.0, 0.0, 0.0, 1.0, 0.0, 1.0, 1.0, 0.0, 0.0, 1.0, 0.0, 1.0, 1.0, 0.0, 0.0, 1.0, 0.0, 1.0, 1.0, 0.0, 0.0, 1.0, 0.0, 1.0, 1.0, 0.0, 0.0, 1.0, 0.0, 1.0, 1.0, 0.0, 0.0, 1.0, 0.0, 1.0, 1.0, 0.0, 0.0, 1.0, 0.0, 1.0, 1.0, 0.0, 0.0, 1.0, 0.0, 1.0, 1.0, 0.0, 0.0, 1.0, 0.0, 1.0, 1.0, 0.0, 0.0, 1.0, 0.0, 1.0, 1.0, 0.0, 0.0, 1.0, 0.0, 1.0, 1.0, 0.0, 0.0, 1.0, 0.0, 1.0, 1.0, 0.0, 0.0, 1.0, 0.0, 1.0, 1.0, 0.0, 0.0, 1.0, 0.0, 1.0, 1.0, 0.0, 0.0, 1.0, 0.0, 1.0, 1.0, 0.0, 0.0, 1.0, 0.0, 1.0, 1.0, 0.0, 0.0, 1.0, 0.0, 1.0, 1.0, 0.0, 0.0, 1.0, 0.0, 1.0, 1.0, 0.0, 0.0, 1.0, 0.0, 1.0, 1.0, 0.0, 0.0, 1.0, 0.0, 1.0, 1.0, 0.0, 0.0, 1.0, 0.0, 1.0, 1.0, 0.0, 0.0, 1.0, 0.0, 1.0, 1.0, 0.0, 0.0, 1.0, 0.0, 1.0, 1.0, 0.0, 0.0, 1.0, 0.0, 1.0, 1.0, 0.0, 0.0, 1.0, 0.0, 1.0, 1.0, 0.0, 0.0, 1.0, 0.0, 1.0, 1.0, 0.0, 0.0, 1.0, 0.0, 1.0, 1.0, 0.0, 0.0, 1.0, 0.0, 1.0, 1.0, 0.0, 0.0, 1.0, 0.0, 1.0, 1.0, 0.0, 0.0, 1.0, 0.0, 1.0, 1.0, 0.0, 0.0, 1.0, 0.0, 1.0, 1.0, 0.0, 0.0, 1.0, 0.0, 1.0, 1.0, 0.0, 0.0, 1.0, 0.0, 1.0, 1.0, 0.0, 0.0, 1.0, 0.0, 1.0, 1.0, 0.0, 0.0, 1.0, 0.0, 1.0, 1.0, 0.0, 0.0, 1.0, 0.0, 1.0, 1.0, 0.0, 0.0, 1.0, 0.0, 1.0, 1.0, 0.0, 0.0, 1.0, 0.0, 1.0, 1.0, 0.0, 0.0, 1.0, 0.0, 1.0, 1.0, 0.0, 0.0, 1.0, 0.0, 1.0, 1.0, 0.0, 0.0, 1.0, 0.0, 1.0, 1.0, 0.0, 0.0, 1.0, 0.0, 1.0, 1.0, 0.0, 0.0, 1.0, 0.0, 1.0, 1.0, 0.0, 0.0, 1.0, 0.0, 1.0, 1.0, 0.0, 0.0, 1.0, 0.0, 1.0, 1.0, 0.0, 0.0, 1.0, 0.0, 1.0, 1.0, 0.0, 0.0, 1.0, 0.0, 1.0, 1.0, 0.0, 0.0, 1.0, 0.0, 1.0, 1.0, 0.0, 0.0, 1.0, 0.0, 1.0, 1.0, 0.0, 0.0, 1.0, 0.0, 1.0, 1.0, 0.0, 0.0, 1.0, 0.0, 1.0, 1.0, 0.0, 0.0, 1.0, 0.0, 1.0, 1.0, 0.0, 0.0, 1.0, 0.0, 1.0, 1.0, 0.0, 0.0, 1.0, 0.0, 1.0, 1.0, 0.0, 0.0, 1.0, 0.0, 1.0, 1.0, 0.0, 0.0, 1.0, 0.0, 1.0, 1.0, 0.0, 0.0, 1.0, 0.0, 1.0, 1.0, 0.0, 0.0, 1.0, 0.0, 1.0, 1.0, 0.0, 0.0, 1.0, 0.0, 1.0, 1.0, 0.0, 0.0, 1.0, 0.0, 1.0, 1.0, 0.0, 0.0, 1.0, 0.0, 1.0, 1.0, 0.0, 0.0, 1.0, 0.0, 1.0, 1.0, 0.0, 0.0, 1.0, 0.0, 1.0, 1.0, 0.0, 0.0, 1.0, 0.0, 1.0, 1.0, 0.0, 0.0, 1.0, 0.0, 1.0, 1.0, 0.0, 0.0, 1.0, 0.0, 1.0, 1.0, 0.0, 0.0, 1.0, 0.0, 1.0, 1.0, 0.0, 0.0, 1.0, 0.0, 1.0, 1.0, 0.0, 0.0, 1.0, 0.0, 1.0, 1.0, 0.0, 0.0, 1.0, 0.0, 1.0, 1.0, 0.0, 0.0, 1.0, 0.0, 1.0, 1.0, 0.0, 0.0, 1.0, 0.0, 1.0, 1.0, 0.0, 0.0, 1.0, 0.0, 1.0, 1.0, 0.0, 0.0, 1.0, 0.0, 1.0, 1.0, 0.0, 0.0, 1.0, 0.0, 1.0, 1.0, 0.0, 0.0, 1.0, 0.0, 1.0, 1.0, 0.0, 0.0, 1.0, 0.0, 1.0, 1.0, 0.0, 0.0, 1.0, 0.0, 1.0, 1.0, 0.0, 0.0, 1.0, 0.0, 1.0, 1.0, 0.0, 0.0, 1.0, 0.0, 1.0, 1.0, 0.0, 0.0, 1.0, 0.0, 1.0, 1.0, 0.0, 0.0, 1.0, 0.0, 1.0, 1.0, 0.0, 0.0, 1.0, 0.0, 1.0, 1.0, 0.0, 0.0, 1.0, 0.0, 1.0, 1.0, 0.0, 0.0, 1.0, 0.0, 1.0, 1.0, 0.0, 0.0, 1.0, 0.0, 1.0, 1.0, 0.0, 0.0, 1.0, 0.0, 1.0, 1.0, 0.0, 0.0, 1.0, 0.0, 1.0, 1.0, 0.0, 0.0, 1.0, 0.0, 1.0, 1.0, 0.0, 0.0, 1.0, 0.0, 1.0, 1.0, 0.0, 0.0, 1.0, 0.0, 1.0, 1.0, 0.0, 0.0, 1.0, 0.0, 1.0, 1.0, 0.0, 0.0, 1.0, 0.0, 1.0, 1.0, 0.0, 0.0, 1.0, 0.0, 1.0, 1.0, 0.0, 0.0, 1.0, 0.0, 1.0, 1.0, 0.0, 0.0, 1.0, 0.0, 1.0, 1.0, 0.0, 0.0, 1.0, 0.0, 1.0, 1.0, 0.0, 0.0, 1.0, 0.0, 1.0, 1.0, 0.0, 0.0, 1.0, 0.0, 1.0, 1.0, 0.0, 0.0, 1.0, 0.0, 1.0, 1.0, 0.0, 0.0, 1.0, 0.0, 1.0, 1.0, 0.0, 0.0, 1.0, 0.0, 1.0, 1.0, 0.0, 0.0, 1.0, 0.0, 1.0, 1.0, 0.0, 0.0, 1.0, 0.0, 1.0, 1.0, 0.0, 0.0, 1.0, 0.0, 1.0, 1.0, 0.0, 0.0, 1.0, 0.0, 1.0, 1.0, 0.0, 0.0, 1.0, 0.0, 1.0, 1.0, 0.0, 0.0, 1.0, 0.0, 1.0, 1.0, 0.0, 0.0, 1.0, 0.0, 1.0, 1.0, 0.0, 0.0, 1.0, 0.0, 1.0, 1.0, 0.0, 0.0, 1.0, 0.0, 1.0, 1.0, 0.0, 0.0, 1.0, 0.0, 1.0, 1.0, 0.0, 0.0, 1.0, 0.0, 1.0, 1.0, 0.0, 0.0, 1.0, 0.0, 1.0, 1.0, 0.0, 0.0, 1.0, 0.0, 1.0, 1.0, 0.0, 0.0, 1.0, 0.0, 1.0, 1.0, 0.0, 0.0, 1.0, 0.0, 1.0, 1.0, 0.0, 0.0, 1.0, 0.0, 1.0, 1.0, 0.0, 0.0, 1.0, 0.0, 1.0, 1.0, 0.0, 0.0, 1.0, 0.0, 1.0, 1.0, 0.0, 0.0, 1.0, 0.0, 1.0, 1.0, 0.0, 0.0, 1.0, 0.0, 1.0, 1.0, 0.0, 0.0, 1.0, 0.0, 1.0, 1.0, 0.0, 0.0, 1.0, 0.0, 1.0, 1.0, 0.0, 0.0, 1.0, 0.0, 1.0, 1.0, 0.0, 0.0, 1.0, 0.0, 1.0, 1.0, 0.0, 0.0, 1.0, 0.0, 1.0, 1.0, 0.0, 0.0, 1.0, 0.0, 1.0, 1.0, 0.0, 0.0, 1.0, 0.0, 1.0, 1.0, 0.0, 0.0, 1.0, 0.0, 1.0, 1.0, 0.0, 0.0, 1.0, 0.0, 1.0, 1.0, 0.0, 0.0, 1.0, 0.0, 1.0, 1.0, 0.0, 0.0, 1.0, 0.0, 1.0, 1.0, 0.0, 0.0, 1.0, 0.0, 1.0, 1.0, 0.0, 0.0, 1.0, 0.0, 1.0, 1.0, 0.0, 0.0, 1.0, 0.0, 1.0, 1.0, 0.0, 0.0, 1.0, 0.0, 1.0, 1.0, 0.0, 0.0, 1.0, 0.0, 1.0, 1.0, 0.0, 0.0, 1.0, 0.0, 1.0, 1.0, 0.0, 0.0, 1.0, 0.0, 1.0, 1.0, 0.0, 0.0, 1.0, 0.0, 1.0, 1.0, 0.0, 0.0, 1.0, 0.0, 1.0, 1.0, 0.0, 0.0, 1.0, 0.0, 1.0, 1.0, 0.0, 0.0, 1.0, 0.0, 1.0, 1.0, 0.0, 0.0, 1.0, 0.0, 1.0, 1.0, 0.0, 0.0, 1.0, 0.0, 1.0, 1.0, 0.0, 0.0, 1.0, 0.0, 1.0, 1.0, 0.0, 0.0, 1.0, 0.0, 1.0, 1.0, 0.0, 0.0, 1.0, 0.0, 1.0, 1.0, 0.0, 0.0, 1.0, 0.0, 1.0, 1.0, 0.0, 0.0, 1.0, 0.0, 1.0, 1.0, 0.0, 0.0, 1.0, 0.0, 1.0, 1.0, 0.0, 0.0, 1.0, 0.0, 1.0, 1.0, 0.0, 0.0, 1.0, 0.0, 1.0, 1.0, 0.0, 0.0, 1.0, 0.0, 1.0, 1.0, 0.0, 0.0, 1.0, 0.0, 1.0, 1.0, 0.0, 0.0, 1.0, 0.0, 1.0, 1.0, 0.0, 0.0, 1.0, 0.0, 1.0, 1.0, 0.0, 0.0, 1.0, 0.0, 1.0, 1.0, 0.0, 0.0, 1.0, 0.0, 1.0, 1.0, 0.0, 0.0, 1.0, 0.0, 1.0, 1.0, 0.0, 0.0, 1.0, 0.0, 1.0, 1.0, 0.0, 0.0, 1.0, 0.0, 1.0, 1.0, 0.0, 0.0, 1.0, 0.0, 1.0, 1.0, 0.0, 0.0, 1.0, 0.0, 1.0, 1.0, 0.0, 0.0, 1.0, 0.0, 1.0, 1.0, 0.0, 0.0, 1.0, 0.0, 1.0, 1.0, 0.0, 0.0, 1.0, 0.0, 1.0, 1.0, 0.0, 0.0, 1.0, 0.0, 1.0, 1.0, 0.0, 0.0, 1.0, 0.0, 1.0, 1.0, 0.0, 0.0, 1.0, 0.0, 1.0, 1.0, 0.0, 0.0, 1.0, 0.0, 1.0, 1.0, 0.0, 0.0, 1.0, 0.0, 1.0, 1.0, 0.0, 0.0, 1.0, 0.0, 1.0, 1.0, 0.0, 0.0, 1.0, 0.0, 1.0, 1.0, 0.0, 0.0, 1.0, 0.0, 1.0, 1.0, 0.0, 0.0, 1.0, 0.0, 1.0, 1.0, 0.0, 0.0, 1.0, 0.0, 1.0, 1.0, 0.0, 0.0, 1.0, 0.0, 1.0, 1.0, 0.0, 0.0, 1.0, 0.0, 1.0, 1.0, 0.0, 0.0, 1.0, 0.0, 1.0, 1.0, 0.0, 0.0, 1.0, 0.0, 1.0, 1.0, 0.0, 0.0, 1.0, 0.0, 1.0, 1.0, 0.0, 0.0, 1.0, 0.0, 1.0, 1.0, 0.0, 0.0, 1.0, 0.0, 1.0, 1.0, 0.0, 0.0, 1.0, 0.0, 1.0, 1.0, 0.0, 0.0, 1.0, 0.0, 1.0, 1.0, 0.0, 0.0, 1.0, 0.0, 1.0, 1.0, 0.0, 0.0, 1.0, 0.0, 1.0, 1.0, 0.0, 0.0, 1.0, 0.0, 1.0, 1.0, 0.0, 0.0, 1.0, 0.0, 1.0, 1.0, 0.0, 0.0, 1.0, 0.0, 1.0, 1.0, 0.0, 0.0, 1.0, 0.0, 1.0, 1.0, 0.0, 0.0, 1.0, 0.0, 1.0, 1.0, 0.0, 0.0, 1.0, 0.0, 1.0, 1.0, 0.0, 0.0, 1.0, 0.0, 1.0, 1.0, 0.0, 0.0, 1.0, 0.0, 1.0, 1.0, 0.0, 0.0, 1.0, 0.0, 1.0, 1.0, 0.0, 0.0, 1.0, 0.0, 1.0, 1.0, 0.0, 0.0, 1.0, 0.0, 1.0, 1.0, 0.0, 0.0, 1.0, 0.0, 1.0, 1.0, 0.0, 0.0, 1.0, 0.0, 1.0, 1.0, 0.0, 0.0, 1.0, 0.0, 1.0, 1.0, 0.0, 0.0, 1.0, 0.0, 1.0, 1.0, 0.0, 0.0, 1.0, 0.0, 1.0, 1.0, 0.0, 0.0, 1.0, 0.0, 1.0, 1.0, 0.0, 0.0, 1.0, 0.0, 1.0, 1.0, 0.0, 0.0, 1.0, 0.0, 1.0, 1.0, 0.0, 0.0, 1.0, 0.0, 1.0, 1.0, 0.0, 0.0, 1.0, 0.0, 1.0, 1.0, 0.0, 0.0, 1.0, 0.0, 1.0, 1.0, 0.0, 0.0, 1.0, 0.0, 1.0, 1.0, 0.0, 0.0, 1.0, 0.0, 1.0, 1.0, 0.0, 0.0, 1.0, 0.0, 1.0, 1.0, 0.0, 0.0, 1.0, 0.0, 1.0, 1.0, 0.0, 0.0, 1.0, 0.0, 1.0, 1.0, 0.0, 0.0, 1.0, 0.0, 1.0, 1.0, 0.0, 0.0, 1.0, 0.0, 1.0, 1.0, 0.0, 0.0, 1.0, 0.0, 1.0, 1.0, 0.0, 0.0, 1.0, 0.0, 1.0, 1.0, 0.0, 0.0, 1.0, 0.0, 1.0, 1.0, 0.0, 0.0, 1.0, 0.0, 1.0, 1.0, 0.0, 0.0, 1.0, 0.0, 1.0, 1.0, 0.0, 0.0, 1.0, 0.0, 1.0, 1.0, 0.0, 0.0, 1.0, 0.0, 1.0, 1.0, 0.0, 0.0, 1.0, 0.0, 1.0, 1.0, 0.0, 0.0, 1.0, 0.0, 1.0, 1.0, 0.0, 0.0, 1.0, 0.0, 1.0, 1.0, 0.0, 0.0, 1.0, 0.0, 1.0, 1.0, 0.0, 0.0, 1.0, 0.0, 1.0, 1.0, 0.0, 0.0, 1.0, 0.0, 1.0, 1.0, 0.0, 0.0, 1.0, 0.0, 1.0, 1.0, 0.0, 0.0, 1.0, 0.0, 1.0, 1.0, 0.0, 0.0, 1.0, 0.0, 1.0, 1.0, 0.0, 0.0, 1.0, 0.0, 1.0, 1.0, 0.0, 0.0, 1.0, 0.0, 1.0, 1.0, 0.0, 0.0, 1.0, 0.0, 1.0, 1.0, 0.0, 0.0, 1.0, 0.0, 1.0, 1.0, 0.0, 0.0, 1.0, 0.0, 1.0, 1.0, 0.0, 0.0, 1.0, 0.0, 1.0, 1.0, 0.0, 0.0, 1.0, 0.0, 1.0, 1.0, 0.0, 0.0, 1.0, 0.0, 1.0, 1.0, 0.0, 0.0, 1.0, 0.0, 1.0, 1.0, 0.0, 0.0, 1.0, 0.0, 1.0, 1.0, 0.0, 0.0, 1.0, 0.0, 1.0, 1.0, 0.0, 0.0, 1.0, 0.0, 1.0, 1.0, 0.0, 0.0, 1.0, 0.0, 1.0, 1.0, 0.0, 0.0, 1.0, 0.0, 1.0, 1.0, 0.0, 0.0, 1.0, 0.0, 1.0, 1.0, 0.0, 0.0, 1.0, 0.0, 1.0, 1.0, 0.0, 0.0, 1.0, 0.0, 1.0, 1.0, 0.0, 0.0, 1.0, 0.0, 1.0, 1.0, 0.0, 0.0, 1.0, 0.0, 1.0, 1.0, 0.0, 0.0, 1.0, 0.0, 1.0, 1.0, 0.0, 0.0, 1.0, 0.0, 1.0, 1.0, 0.0, 0.0, 1.0, 0.0, 1.0, 1.0, 0.0, 0.0, 1.0, 0.0, 1.0, 1.0, 0.0, 0.0, 1.0, 0.0, 1.0, 1.0, 0.0, 0.0, 1.0, 0.0, 1.0, 1.0, 0.0, 0.0, 1.0, 0.0, 1.0, 1.0, 0.0, 0.0, 1.0, 0.0, 1.0, 1.0, 0.0, 0.0, 1.0, 0.0, 1.0, 1.0, 0.0, 0.0, 1.0, 0.0, 1.0, 1.0, 0.0, 0.0, 1.0, 0.0, 1.0, 1.0, 0.0, 0.0, 1.0, 0.0, 1.0, 1.0, 0.0, 0.0, 1.0, 0.0, 1.0, 1.0, 0.0, 0.0, 1.0, 0.0, 1.0, 1.0, 0.0, 0.0, 1.0, 0.0, 1.0, 1.0, 0.0, 0.0, 1.0, 0.0, 1.0, 1.0, 0.0, 0.0, 1.0, 0.0, 1.0, 1.0, 0.0, 0.0, 1.0, 0.0, 1.0, 1.0, 0.0, 0.0, 1.0, 0.0, 1.0, 1.0, 0.0, 0.0, 1.0, 0.0, 1.0, 1.0, 0.0, 0.0, 1.0, 0.0, 1.0, 1.0, 0.0, 0.0, 1.0, 0.0, 1.0, 1.0, 0.0, 0.0, 1.0, 0.0, 1.0, 1.0, 0.0, 0.0, 1.0, 0.0, 1.0, 1.0, 0.0, 0.0, 1.0, 0.0, 1.0, 1.0, 0.0, 0.0, 1.0, 0.0, 1.0, 1.0, 0.0, 0.0, 1.0, 0.0, 1.0, 1.0, 0.0, 0.0, 1.0, 0.0, 1.0, 1.0, 0.0, 0.0, 1.0, 0.0, 1.0, 1.0, 0.0, 0.0, 1.0, 0.0, 1.0, 1.0, 0.0, 0.0, 1.0, 0.0, 1.0, 1.0, 0.0, 0.0, 1.0, 0.0, 1.0, 1.0, 0.0, 0.0, 1.0, 0.0, 1.0, 1.0, 0.0, 0.0, 1.0, 0.0, 1.0, 1.0, 0.0, 0.0, 1.0, 0.0, 1.0, 1.0, 0.0, 0.0, 1.0, 0.0, 1.0, 1.0, 0.0, 0.0, 1.0, 0.0, 1.0, 1.0, 0.0, 0.0, 1.0, 0.0, 1.0, 1.0, 0.0, 0.0, 1.0, 0.0, 1.0, 1.0, 0.0, 0.0, 1.0, 0.0, 1.0, 1.0, 0.0, 0.0, 1.0, 0.0, 1.0, 1.0, 0.0, 0.0, 1.0, 0.0, 1.0, 1.0, 0.0, 0.0, 1.0, 0.0, 1.0, 1.0, 0.0, 0.0, 1.0, 0.0, 1.0, 1.0, 0.0, 0.0, 1.0, 0.0, 1.0, 1.0, 0.0, 0.0, 1.0, 0.0, 1.0, 1.0, 0.0, 0.0, 1.0, 0.0, 1.0, 1.0, 0.0, 0.0, 1.0, 0.0, 1.0, 1.0, 0.0, 0.0, 1.0, 0.0, 1.0, 1.0, 0.0, 0.0, 1.0, 0.0, 1.0, 1.0, 0.0, 0.0, 1.0, 0.0, 1.0, 1.0, 0.0, 0.0, 1.0, 0.0, 1.0, 1.0, 0.0, 0.0, 1.0, 0.0, 1.0, 1.0, 0.0, 0.0, 1.0, 0.0, 1.0, 1.0, 0.0, 0.0, 1.0, 0.0, 1.0, 1.0, 0.0, 0.0, 1.0, 0.0, 1.0, 1.0, 0.0, 0.0, 1.0, 0.0, 1.0, 1.0, 0.0, 0.0, 1.0, 0.0, 1.0, 1.0, 0.0, 0.0, 1.0, 0.0, 1.0, 1.0, 0.0, 0.0, 1.0, 0.0, 1.0, 1.0, 0.0, 0.0, 1.0, 0.0, 1.0, 1.0, 0.0, 0.0, 1.0, 0.0, 1.0, 1.0, 0.0, 0.0, 1.0, 0.0, 1.0, 1.0, 0.0, 0.0, 1.0, 0.0, 1.0, 1.0, 0.0, 0.0, 1.0, 0.0, 1.0, 1.0, 0.0, 0.0, 1.0, 0.0, 1.0, 1.0, 0.0, 0.0, 1.0, 0.0, 1.0, 1.0, 0.0, 0.0, 1.0, 0.0, 1.0, 1.0, 0.0, 0.0, 1.0, 0.0, 1.0, 1.0, 0.0, 0.0, 1.0, 0.0, 1.0, 1.0, 0.0, 0.0, 1.0, 0.0, 1.0, 1.0, 0.0, 0.0, 1.0, 0.0, 1.0, 1.0, 0.0, 0.0, 1.0, 0.0, 1.0, 1.0, 0.0, 0.0, 1.0, 0.0, 1.0, 1.0, 0.0, 0.0, 1.0, 0.0, 1.0, 1.0, 0.0, 0.0, 1.0, 0.0, 1.0, 1.0, 0.0, 0.0, 1.0, 0.0, 1.0, 1.0, 0.0, 0.0, 1.0, 0.0, 1.0, 1.0, 0.0, 0.0, 1.0, 0.0, 1.0, 1.0, 0.0, 0.0, 1.0, 0.0, 1.0, 1.0, 0.0, 0.0, 1.0, 0.0, 1.0, 1.0, 0.0, 0.0, 1.0, 0.0, 1.0, 1.0, 0.0, 0.0, 1.0, 0.0, 1.0, 1.0, 0.0, 0.0, 1.0, 0.0, 1.0, 1.0, 0.0, 0.0, 1.0, 0.0, 1.0, 1.0, 0.0, 0.0, 1.0, 0.0, 1.0, 1.0, 0.0, 0.0, 1.0, 0.0, 1.0, 1.0, 0.0, 0.0, 1.0, 0.0, 1.0, 1.0, 0.0, 0.0, 1.0, 0.0, 1.0, 1.0, 0.0, 0.0, 1.0, 0.0, 1.0, 1.0, 0.0, 0.0, 1.0, 0.0, 1.0, 1.0, 0.0, 0.0, 1.0, 0.0, 1.0, 1.0, 0.0, 0.0, 1.0, 0.0, 1.0, 1.0, 0.0, 0.0, 1.0, 0.0, 1.0, 1.0, 0.0, 0.0, 1.0, 0.0, 1.0, 1.0, 0.0, 0.0, 1.0, 0.0, 1.0, 1.0, 0.0, 0.0, 1.0, 0.0, 1.0, 1.0, 0.0, 0.0, 1.0, 0.0, 1.0, 1.0, 0.0, 0.0, 1.0, 0.0, 1.0, 1.0, 0.0, 0.0, 1.0, 0.0, 1.0, 1.0, 0.0, 0.0, 1.0, 0.0, 1.0, 1.0, 0.0, 0.0, 1.0, 0.0, 1.0, 1.0, 0.0, 0.0, 1.0, 0.0, 1.0, 1.0, 0.0, 0.0, 1.0, 0.0, 1.0, 1.0, 0.0, 0.0, 1.0, 0.0, 1.0, 1.0, 0.0, 0.0, 1.0, 0.0, 1.0, 1.0, 0.0, 0.0, 1.0, 0.0, 1.0, 1.0, 0.0, 0.0, 1.0, 0.0, 1.0, 1.0, 0.0, 0.0, 1.0, 0.0, 1.0, 1.0, 0.0, 0.0, 1.0, 0.0, 1.0, 1.0, 0.0, 0.0, 1.0, 0.0, 1.0, 1.0, 0.0, 0.0, 1.0, 0.0, 1.0, 1.0, 0.0, 0.0, 1.0, 0.0, 1.0, 1.0, 0.0, 0.0, 1.0, 0.0, 1.0, 1.0, 0.0, 0.0, 1.0, 0.0, 1.0, 1.0, 0.0, 0.0, 1.0, 0.0, 1.0, 1.0, 0.0, 0.0, 1.0, 0.0, 1.0, 1.0, 0.0, 0.0, 1.0, 0.0, 1.0, 1.0, 0.0, 0.0, 1.0, 0.0, 1.0, 1.0, 0.0, 0.0, 1.0, 0.0, 1.0, 1.0, 0.0, 0.0, 1.0, 0.0, 1.0, 1.0, 0.0, 0.0, 1.0, 0.0, 1.0, 1.0, 0.0, 0.0, 1.0, 0.0, 1.0, 1.0, 0.0, 0.0, 1.0, 0.0, 1.0, 1.0, 0.0, 0.0, 1.0, 0.0, 1.0, 1.0, 0.0, 0.0, 1.0, 0.0, 1.0, 1.0, 0.0, 0.0, 1.0, 0.0, 1.0, 1.0, 0.0, 0.0, 1.0, 0.0, 1.0, 1.0, 0.0, 0.0, 1.0, 0.0, 1.0, 1.0, 0.0, 0.0, 1.0, 0.0, 1.0, 1.0, 0.0, 0.0, 1.0, 0.0, 1.0, 1.0, 0.0, 0.0, 1.0, 0.0, 1.0, 1.0, 0.0, 0.0, 1.0, 0.0, 1.0, 1.0, 0.0, 0.0, 1.0, 0.0, 1.0, 1.0, 0.0, 0.0, 1.0, 0.0, 1.0, 1.0, 0.0, 0.0, 1.0, 0.0, 1.0, 1.0, 0.0, 0.0, 1.0, 0.0, 1.0, 1.0, 0.0, 0.0, 1.0, 0.0, 1.0, 1.0, 0.0, 0.0, 1.0, 0.0, 1.0, 1.0, 0.0, 0.0, 1.0, 0.0, 1.0, 1.0, 0.0, 0.0, 1.0, 0.0, 1.0, 1.0, 0.0, 0.0, 1.0, 0.0, 1.0, 1.0, 0.0, 0.0, 1.0, 0.0, 1.0, 1.0, 0.0, 0.0, 1.0, 0.0, 1.0, 1.0, 0.0, 0.0, 1.0, 0.0, 1.0, 1.0, 0.0, 0.0, 1.0, 0.0, 1.0, 1.0, 0.0, 0.0, 1.0, 0.0, 1.0, 1.0, 0.0, 0.0, 1.0, 0.0, 1.0, 1.0, 0.0, 0.0, 1.0, 0.0, 1.0, 1.0, 0.0, 0.0, 1.0, 0.0, 1.0, 1.0, 0.0, 0.0, 1.0, 0.0, 1.0, 1.0, 0.0, 0.0, 1.0, 0.0, 1.0, 1.0, 0.0, 0.0, 1.0, 0.0, 1.0, 1.0, 0.0, 0.0, 1.0, 0.0, 1.0, 1.0, 0.0, 0.0, 1.0, 0.0, 1.0, 1.0, 0.0, 0.0, 1.0, 0.0, 1.0, 1.0, 0.0, 0.0, 1.0, 0.0, 1.0, 1.0, 0.0, 0.0, 1.0, 0.0, 1.0, 1.0, 0.0, 0.0, 1.0, 0.0, 1.0, 1.0, 0.0, 0.0, 1.0, 0.0, 1.0, 1.0, 0.0, 0.0, 1.0, 0.0, 1.0, 1.0, 0.0, 0.0, 1.0, 0.0, 1.0, 1.0, 0.0, 0.0, 1.0, 0.0, 1.0, 1.0, 0.0, 0.0, 1.0, 0.0, 1.0, 1.0, 0.0, 0.0, 1.0, 0.0, 1.0, 1.0, 0.0, 0.0, 1.0, 0.0, 1.0, 1.0, 0.0, 0.0, 1.0, 0.0, 1.0, 1.0, 0.0, 0.0, 1.0, 0.0, 1.0, 1.0, 0.0, 0.0, 1.0, 0.0, 1.0, 1.0, 0.0, 0.0, 1.0, 0.0, 1.0, 1.0, 0.0, 0.0, 1.0, 0.0, 1.0, 1.0, 0.0, 0.0, 1.0, 0.0, 1.0, 1.0, 0.0, 0.0, 1.0, 0.0, 1.0, 1.0, 0.0, 0.0, 1.0, 0.0, 1.0, 1.0, 0.0, 0.0, 1.0, 0.0, 1.0, 1.0, 0.0, 0.0, 1.0, 0.0, 1.0, 1.0, 0.0, 0.0, 1.0, 0.0, 1.0, 1.0, 0.0, 0.0, 1.0, 0.0, 1.0, 1.0, 0.0, 0.0, 1.0, 0.0, 1.0, 1.0, 0.0, 0.0, 1.0, 0.0, 1.0, 1.0, 0.0, 0.0, 1.0, 0.0, 1.0, 1.0, 0.0, 0.0, 1.0, 0.0, 1.0, 1.0, 0.0, 0.0, 1.0, 0.0, 1.0, 1.0, 0.0, 0.0, 1.0, 0.0, 1.0, 1.0, 0.0, 0.0, 1.0, 0.0, 1.0, 1.0, 0.0, 0.0, 1.0, 0.0, 1.0, 1.0, 0.0, 0.0, 1.0, 0.0, 1.0, 1.0, 0.0, 0.0, 1.0, 0.0, 1.0, 1.0, 0.0, 0.0, 1.0, 0.0, 1.0, 1.0, 0.0, 0.0, 1.0, 0.0, 1.0, 1.0, 0.0, 0.0, 1.0, 0.0, 1.0, 1.0, 0.0, 0.0, 1.0, 0.0, 1.0, 1.0, 0.0, 0.0, 1.0, 0.0, 1.0, 1.0, 0.0, 0.0, 1.0, 0.0, 1.0, 1.0, 0.0, 0.0, 1.0, 0.0, 1.0, 1.0, 0.0, 0.0, 1.0, 0.0, 1.0, 1.0, 0.0, 0.0, 1.0, 0.0, 1.0, 1.0, 0.0, 0.0, 1.0, 0.0, 1.0, 1.0, 0.0, 0.0, 1.0, 0.0, 1.0, 1.0, 0.0, 0.0, 1.0, 0.0, 1.0, 1.0, 0.0, 0.0, 1.0, 0.0, 1.0, 1.0, 0.0, 0.0, 1.0, 0.0, 1.0, 1.0, 0.0, 0.0, 1.0, 0.0, 1.0, 1.0, 0.0, 0.0, 1.0, 0.0, 1.0, 1.0, 0.0, 0.0, 1.0, 0.0, 1.0, 1.0, 0.0, 0.0, 1.0, 0.0, 1.0, 1.0, 0.0, 0.0, 1.0, 0.0, 1.0, 1.0, 0.0, 0.0, 1.0, 0.0, 1.0, 1.0, 0.0, 0.0, 1.0, 0.0, 1.0, 1.0, 0.0, 0.0, 1.0, 0.0, 1.0, 1.0, 0.0, 0.0, 1.0, 0.0, 1.0, 1.0, 0.0, 0.0, 1.0, 0.0, 1.0, 1.0, 0.0, 0.0, 1.0, 0.0, 1.0, 1.0, 0.0, 0.0, 1.0, 0.0, 1.0, 1.0, 0.0, 0.0, 1.0, 0.0, 1.0, 1.0])
_uv.active_render = True
_uv = me_icosphere_003.uv_layers.new(name='UVMap.001')
_uv.uv.foreach_set('vector', [0.08783, 0.09015, 0.1243, 0.1207, 0.08067, 0.1434, 0.1535, 0.1418, 0.1243, 0.1207, 0.1535, 0.08625, 0.08783, 0.09015, 0.08067, 0.1434, 0.03975, 0.09302, 0.08783, 0.09015, 0.03975, 0.09302, 0.07206, 0.03823, 0.08783, 0.09015, 0.07206, 0.03823, 0.1206, 0.05554, 0.718, 0.5725, 0.7019, 0.535, 0.7483, 0.5469, 0.8529, 0.9599, 0.8598, 0.9097, 0.8952, 0.9522, 0.6904, 0.3519, 0.6812, 0.2943, 0.7211, 0.3246, 0.7967, 0.12, 0.789, 0.06002, 0.829, 0.09333, 0.694, 0.4907, 0.6829, 0.4403, 0.7212, 0.4548, 0.8735, 0.8638, 0.9084, 0.8612, 0.9057, 0.9011, 0.6807, 0.2341, 0.7173, 0.1966, 0.7162, 0.2552, 0.6904, 0.3519, 0.7211, 0.3246, 0.7309, 0.3781, 0.7967, 0.12, 0.829, 0.09333, 0.8314, 0.1511, 0.694, 0.4907, 0.7212, 0.4548, 0.7325, 0.4999, 0.4202, 0.001986, 0.4302, 0.04057, 0.405, 0.04026, 0.333, 0.03614, 0.3779, 0.005863, 0.3602, 0.0604, 0.3177, 0.1513, 0.3129, 0.09355, 0.3524, 0.1281, 0.4146, 0.1884, 0.3651, 0.1831, 0.3932, 0.1497, 0.4268, 0.09527, 0.4251, 0.1501, 0.4058, 0.09501, 0.4058, 0.09501, 0.3932, 0.1497, 0.3862, 0.09472, 0.4058, 0.09501, 0.4251, 0.1501, 0.3932, 0.1497, 0.4251, 0.1501, 0.4146, 0.1884, 0.3932, 0.1497, 0.3932, 0.1497, 0.3524, 0.1281, 0.3862, 0.09472, 0.3932, 0.1497, 0.3651, 0.1831, 0.3524, 0.1281, 0.3651, 0.1831, 0.3177, 0.1513, 0.3524, 0.1281, 0.3524, 0.1281, 0.3602, 0.0604, 0.3862, 0.09472, 0.3524, 0.1281, 0.3129, 0.09355, 0.3602, 0.0604, 0.3129, 0.09355, 0.333, 0.03614, 0.3602, 0.0604, 0.3602, 0.0604, 0.405, 0.04026, 0.3862, 0.09472, 0.3602, 0.0604, 0.3779, 0.005863, 0.405, 0.04026, 0.3779, 0.005863, 0.4202, 0.001986, 0.405, 0.04026, 0.405, 0.04026, 0.4058, 0.09501, 0.3862, 0.09472, 0.405, 0.04026, 0.4302, 0.04057, 0.4058, 0.09501, 0.4302, 0.04057, 0.4268, 0.09527, 0.4058, 0.09501, 0.4514, 0.1294, 0.4251, 0.1501, 0.4268, 0.09527, 0.7325, 0.4999, 0.7212, 0.4548, 0.7583, 0.4587, 0.4435, 0.1842, 0.4146, 0.1884, 0.4251, 0.1501, 0.7169, 0.3967, 0.7583, 0.3821, 0.7487, 0.4231, 0.8314, 0.1511, 0.829, 0.09333, 0.8637, 0.1141, 0.829, 0.09333, 0.8637, 0.0579, 0.8637, 0.1141, 0.8277, 0.02472, 0.8619, 0.006222, 0.8637, 0.0579, 0.7309, 0.3781, 0.7211, 0.3246, 0.7588, 0.3379, 0.7211, 0.3246, 0.7421, 0.2829, 0.7588, 0.3379, 0.7162, 0.2552, 0.7558, 0.2253, 0.7421, 0.2829, 0.7162, 0.2552, 0.7173, 0.1966, 0.7558, 0.2253, 0.7173, 0.1966, 0.7588, 0.1895, 0.7558, 0.2253, 0.9057, 0.9011, 0.9414, 0.9005, 0.9414, 0.9336, 0.1631, 0.5812, 0.1296, 0.5651, 0.1631, 0.5285, 0.1296, 0.5651, 0.1135, 0.515, 0.1631, 0.5285, 0.7212, 0.4548, 0.7169, 0.3967, 0.7487, 0.4231, 0.7212, 0.4548, 0.6829, 0.4403, 0.7169, 0.3967, 0.6829, 0.4403, 0.6863, 0.3865, 0.7169, 0.3967, 0.829, 0.09333, 0.8277, 0.02472, 0.8637, 0.0579, 0.829, 0.09333, 0.789, 0.06002, 0.8277, 0.02472, 0.789, 0.06002, 0.7921, 0.001986, 0.8277, 0.02472, 0.7211, 0.3246, 0.7162, 0.2552, 0.7421, 0.2829, 0.7211, 0.3246, 0.6812, 0.2943, 0.7162, 0.2552, 0.6812, 0.2943, 0.6807, 0.2341, 0.7162, 0.2552, 0.8952, 0.9522, 0.9057, 0.9011, 0.9414, 0.9336, 0.8952, 0.9522, 0.8598, 0.9097, 0.9057, 0.9011, 0.8598, 0.9097, 0.8735, 0.8638, 0.9057, 0.9011, 0.4514, 0.06165, 0.4514, 0.1294, 0.4268, 0.09527, 0.7483, 0.5469, 0.7019, 0.535, 0.7325, 0.4999, 0.7019, 0.535, 0.694, 0.4907, 0.7325, 0.4999, 0.1206, 0.05554, 0.1135, 0.003092, 0.1471, 0.03103, 0.1206, 0.05554, 0.07206, 0.03823, 0.1135, 0.003092, 0.07206, 0.03823, 0.058, 0.001986, 0.1135, 0.003092, 0.07206, 0.03823, 0.01735, 0.04149, 0.058, 0.001986, 0.07206, 0.03823, 0.03975, 0.09302, 0.01735, 0.04149, 0.03975, 0.09302, 0.001986, 0.09526, 0.01735, 0.04149, 0.03975, 0.09302, 0.02858, 0.1465, 0.001986, 0.09526, 0.03975, 0.09302, 0.08067, 0.1434, 0.02858, 0.1465, 0.08067, 0.1434, 0.07159, 0.181, 0.02858, 0.1465, 0.1535, 0.08625, 0.1206, 0.05554, 0.1471, 0.03103, 0.1535, 0.08625, 0.1243, 0.1207, 0.1206, 0.05554, 0.1243, 0.1207, 0.08783, 0.09015, 0.1206, 0.05554, 0.08067, 0.1434, 0.1234, 0.1736, 0.07159, 0.181, 0.08067, 0.1434, 0.1243, 0.1207, 0.1234, 0.1736, 0.1243, 0.1207, 0.1535, 0.1418, 0.1234, 0.1736, 0.5246, 0.4511, 0.5023, 0.4147, 0.5521, 0.4186, 0.4868, 0.3891, 0.5023, 0.4147, 0.4611, 0.4247, 0.5246, 0.4511, 0.5521, 0.4186, 0.5638, 0.4676, 0.5246, 0.4511, 0.5638, 0.4676, 0.5213, 0.494, 0.5246, 0.4511, 0.5213, 0.494, 0.4833, 0.4613, 0.1085, 0.9302, 0.07313, 0.9326, 0.0823, 0.902, 0.1963, 0.9342, 0.1553, 0.9377, 0.1847, 0.9141, 0.9392, 0.6927, 0.9314, 0.6508, 0.9525, 0.6765, 0.9095, 0.1126, 0.8842, 0.07375, 0.9308, 0.08154, 0.7834, 0.6602, 0.7704, 0.6165, 0.805, 0.6331, 0.1085, 0.9302, 0.0823, 0.902, 0.133, 0.9118, 0.9328, 0.6041, 0.9498, 0.5765, 0.9525, 0.6242, 0.8676, 0.03139, 0.8734, 0.001986, 0.8941, 0.03964, 0.9095, 0.1126, 0.9308, 0.08154, 0.9488, 0.112, 0.7834, 0.6602, 0.805, 0.6331, 0.8158, 0.6805, 0.1588, 0.8874, 0.1126, 0.8688, 0.1581, 0.8645, 0.02253, 0.648, 0.001986, 0.6072, 0.03027, 0.6237, 0.1096, 0.6565, 0.06431, 0.6627, 0.08305, 0.6288, 0.1096, 0.5756, 0.1062, 0.6173, 0.07912, 0.5782, 0.07466, 0.515, 0.0845, 0.543, 0.05615, 0.5422, 0.05615, 0.5422, 0.07912, 0.5782, 0.03865, 0.5873, 0.05615, 0.5422, 0.0845, 0.543, 0.07912, 0.5782, 0.0845, 0.543, 0.1096, 0.5756, 0.07912, 0.5782, 0.07912, 0.5782, 0.08305, 0.6288, 0.03865, 0.5873, 0.07912, 0.5782, 0.1062, 0.6173, 0.08305, 0.6288, 0.1062, 0.6173, 0.1096, 0.6565, 0.08305, 0.6288, 0.08305, 0.6288, 0.03027, 0.6237, 0.03865, 0.5873, 0.08305, 0.6288, 0.06431, 0.6627, 0.03027, 0.6237, 0.06431, 0.6627, 0.02253, 0.648, 0.03027, 0.6237, 0.03027, 0.6237, 0.01902, 0.573, 0.03865, 0.5873, 0.03027, 0.6237, 0.001986, 0.6072, 0.01902, 0.573, 0.1963, 0.8797, 0.1588, 0.8874, 0.1581, 0.8645, 0.01902, 0.573, 0.05615, 0.5422, 0.03865, 0.5873, 0.01902, 0.573, 0.03393, 0.5287, 0.05615, 0.5422, 0.03393, 0.5287, 0.07466, 0.515, 0.05615, 0.5422, 0.8158, 0.6805, 0.8547, 0.6604, 0.8568, 0.6906, 0.8158, 0.6805, 0.805, 0.6331, 0.8547, 0.6604, 0.805, 0.6331, 0.8568, 0.6158, 0.8547, 0.6604, 0.8063, 0.5857, 0.8556, 0.5817, 0.8568, 0.6158, 0.1601, 0.636, 0.1135, 0.5995, 0.1601, 0.5852, 0.1843, 0.3615, 0.163, 0.3273, 0.1843, 0.2926, 0.8941, 0.03964, 0.9122, 0.01237, 0.9488, 0.04367, 0.8941, 0.03964, 0.8734, 0.001986, 0.9122, 0.01237, 0.9525, 0.6765, 0.974, 0.647, 0.9862, 0.6846, 0.9525, 0.6242, 0.9862, 0.5998, 0.974, 0.647, 0.9525, 0.6242, 0.9498, 0.5765, 0.9862, 0.5998, 0.1847, 0.9141, 0.1588, 0.8874, 0.1963, 0.8797, 0.133, 0.9118, 0.1126, 0.8688, 0.1588, 0.8874, 0.133, 0.9118, 0.0823, 0.902, 0.1126, 0.8688, 0.0823, 0.902, 0.07422, 0.8676, 0.1126, 0.8688, 0.805, 0.6331, 0.8063, 0.5857, 0.8568, 0.6158, 0.805, 0.6331, 0.7704, 0.6165, 0.8063, 0.5857, 0.7704, 0.6165, 0.7712, 0.5765, 0.8063, 0.5857, 0.9308, 0.08154, 0.8941, 0.03964, 0.9488, 0.04367, 0.9308, 0.08154, 0.8842, 0.07375, 0.8941, 0.03964, 0.8842, 0.07375, 0.8676, 0.03139, 0.8941, 0.03964, 0.9525, 0.6765, 0.9525, 0.6242, 0.974, 0.647, 0.9525, 0.6765, 0.9314, 0.6508, 0.9525, 0.6242, 0.9314, 0.6508, 0.9328, 0.6041, 0.9525, 0.6242, 0.1847, 0.9141, 0.133, 0.9118, 0.1588, 0.8874, 0.1847, 0.9141, 0.1553, 0.9377, 0.133, 0.9118, 0.1553, 0.9377, 0.1085, 0.9302, 0.133, 0.9118, 0.8297, 0.7151, 0.8158, 0.6805, 0.8568, 0.6906, 0.8297, 0.7151, 0.7923, 0.6985, 0.8158, 0.6805, 0.7923, 0.6985, 0.7834, 0.6602, 0.8158, 0.6805, 0.4833, 0.4613, 0.4804, 0.5035, 0.4554, 0.4687, 0.4833, 0.4613, 0.5213, 0.494, 0.4804, 0.5035, 0.5213, 0.494, 0.5191, 0.5241, 0.4804, 0.5035, 0.5213, 0.494, 0.5605, 0.5104, 0.5191, 0.5241, 0.5213, 0.494, 0.5638, 0.4676, 0.5605, 0.5104, 0.5638, 0.4676, 0.5913, 0.4791, 0.5605, 0.5104, 0.5638, 0.4676, 0.5913, 0.435, 0.5913, 0.4791, 0.5638, 0.4676, 0.5521, 0.4186, 0.5913, 0.435, 0.5521, 0.4186, 0.5714, 0.3957, 0.5913, 0.435, 0.4611, 0.4247, 0.4833, 0.4613, 0.4554, 0.4687, 0.4611, 0.4247, 0.5023, 0.4147, 0.4833, 0.4613, 0.5023, 0.4147, 0.5246, 0.4511, 0.4833, 0.4613, 0.5521, 0.4186, 0.5299, 0.3821, 0.5714, 0.3957, 0.5521, 0.4186, 0.5023, 0.4147, 0.5299, 0.3821, 0.5023, 0.4147, 0.4868, 0.3891, 0.5299, 0.3821, 0.3855, 0.4539, 0.343, 0.4502, 0.375, 0.4121, 0.3129, 0.4469, 0.343, 0.4502, 0.3311, 0.4874, 0.3855, 0.4539, 0.375, 0.4121, 0.4239, 0.4308, 0.3855, 0.4539, 0.4239, 0.4308, 0.4168, 0.4826, 0.3855, 0.4539, 0.4168, 0.4826, 0.3689, 0.4951, 0.6515, 0.5925, 0.6789, 0.5756, 0.6753, 0.6104, 0.5715, 0.6362, 0.6114, 0.6121, 0.6128, 0.6528, 0.6829, 0.9019, 0.7277, 0.891, 0.703, 0.9233, 0.5494, 0.6908, 0.5494, 0.7361, 0.5236, 0.7043, 0.6958, 0.05645, 0.6958, 0.1032, 0.6695, 0.07419, 0.6515, 0.5925, 0.6753, 0.6104, 0.6486, 0.6283, 0.5715, 0.6362, 0.6128, 0.6528, 0.5675, 0.6712, 0.5423, 0.787, 0.5134, 0.8118, 0.5194, 0.7608, 0.5494, 0.6908, 0.5236, 0.7043, 0.5232, 0.6731, 0.6958, 0.05645, 0.6695, 0.07419, 0.6685, 0.0382, 0.6619, 0.6674, 0.6789, 0.6628, 0.6738, 0.6885, 0.4033, 0.8157, 0.4033, 0.8659, 0.3805, 0.8468, 0.482, 0.7265, 0.4694, 0.7743, 0.4554, 0.7289, 0.6284, 0.08481, 0.6168, 0.1122, 0.6003, 0.07787, 0.1843, 0.2264, 0.1659, 0.2367, 0.1727, 0.1924, 0.3625, 0.8998, 0.3388, 0.8891, 0.3625, 0.8773, 0.3625, 0.8998, 0.3372, 0.9183, 0.3388, 0.8891, 0.6237, 0.05689, 0.6284, 0.08481, 0.6003, 0.07787, 0.3388, 0.8891, 0.3468, 0.8537, 0.3625, 0.8773, 0.3388, 0.8891, 0.3129, 0.8691, 0.3468, 0.8537, 0.4778, 0.6942, 0.482, 0.7265, 0.4554, 0.7289, 0.3468, 0.8537, 0.3805, 0.8468, 0.3625, 0.8773, 0.3468, 0.8537, 0.3701, 0.8111, 0.3805, 0.8468, 0.3701, 0.8111, 0.4033, 0.8157, 0.3805, 0.8468, 0.3805, 0.8468, 0.3818, 0.8931, 0.3625, 0.8773, 0.3805, 0.8468, 0.4033, 0.8659, 0.3818, 0.8931, 0.6384, 0.697, 0.6619, 0.6674, 0.6738, 0.6885, 0.3818, 0.8931, 0.3625, 0.8998, 0.3625, 0.8773, 0.3818, 0.8931, 0.3865, 0.9151, 0.3625, 0.8998, 0.6119, 0.0251, 0.6261, 0.03849, 0.5969, 0.05308, 0.1843, 0.2886, 0.1659, 0.2367, 0.1843, 0.2264, 0.6685, 0.0382, 0.6695, 0.07419, 0.6237, 0.05689, 0.6695, 0.07419, 0.6284, 0.08481, 0.6237, 0.05689, 0.6645, 0.1238, 0.6168, 0.1122, 0.6284, 0.08481, 0.5232, 0.6731, 0.5236, 0.7043, 0.4778, 0.6942, 0.5236, 0.7043, 0.482, 0.7265, 0.4778, 0.6942, 0.5194, 0.7608, 0.4694, 0.7743, 0.482, 0.7265, 0.5194, 0.7608, 0.5134, 0.8118, 0.4694, 0.7743, 0.5134, 0.8118, 0.4626, 0.7977, 0.4694, 0.7743, 0.7607, 0.9201, 0.7786, 0.9718, 0.7412, 0.9667, 0.5675, 0.6712, 0.6128, 0.6528, 0.6384, 0.697, 0.6128, 0.6528, 0.6619, 0.6674, 0.6384, 0.697, 0.6486, 0.6283, 0.6789, 0.6628, 0.6619, 0.6674, 0.6486, 0.6283, 0.6753, 0.6104, 0.6789, 0.6628, 0.6629, 0.001986, 0.6261, 0.03849, 0.6119, 0.0251, 0.6695, 0.07419, 0.6645, 0.1238, 0.6284, 0.08481, 0.6695, 0.07419, 0.6958, 0.1032, 0.6645, 0.1238, 0.6958, 0.1032, 0.6879, 0.1452, 0.6645, 0.1238, 0.5236, 0.7043, 0.5194, 0.7608, 0.482, 0.7265, 0.5236, 0.7043, 0.5494, 0.7361, 0.5194, 0.7608, 0.5494, 0.7361, 0.5423, 0.787, 0.5194, 0.7608, 0.703, 0.9233, 0.7607, 0.9201, 0.7412, 0.9667, 0.703, 0.9233, 0.7277, 0.891, 0.7607, 0.9201, 0.7277, 0.891, 0.7786, 0.8887, 0.7607, 0.9201, 0.6128, 0.6528, 0.6486, 0.6283, 0.6619, 0.6674, 0.6128, 0.6528, 0.6114, 0.6121, 0.6486, 0.6283, 0.6114, 0.6121, 0.6515, 0.5925, 0.6486, 0.6283, 0.6629, 0.001986, 0.6685, 0.0382, 0.6261, 0.03849, 0.6629, 0.001986, 0.6948, 0.02082, 0.6685, 0.0382, 0.6948, 0.02082, 0.6958, 0.05645, 0.6685, 0.0382, 0.3689, 0.4951, 0.3984, 0.5222, 0.3565, 0.5232, 0.3689, 0.4951, 0.4168, 0.4826, 0.3984, 0.5222, 0.4168, 0.4826, 0.4392, 0.5041, 0.3984, 0.5222, 0.4168, 0.4826, 0.4515, 0.4633, 0.4392, 0.5041, 0.4168, 0.4826, 0.4239, 0.4308, 0.4515, 0.4633, 0.4239, 0.4308, 0.4515, 0.4153, 0.4515, 0.4633, 0.4239, 0.4308, 0.4149, 0.3855, 0.4515, 0.4153, 0.4239, 0.4308, 0.375, 0.4121, 0.4149, 0.3855, 0.375, 0.4121, 0.3679, 0.3821, 0.4149, 0.3855, 0.3311, 0.4874, 0.3689, 0.4951, 0.3565, 0.5232, 0.3311, 0.4874, 0.343, 0.4502, 0.3689, 0.4951, 0.343, 0.4502, 0.3855, 0.4539, 0.3689, 0.4951, 0.375, 0.4121, 0.333, 0.4119, 0.3679, 0.3821, 0.375, 0.4121, 0.343, 0.4502, 0.333, 0.4119, 0.343, 0.4502, 0.3129, 0.4469, 0.333, 0.4119, 0.2433, 0.09016, 0.2797, 0.1207, 0.236, 0.1434, 0.3089, 0.1419, 0.2797, 0.1207, 0.3089, 0.08628, 0.2433, 0.09016, 0.236, 0.1434, 0.1951, 0.09296, 0.2433, 0.09016, 0.1951, 0.09296, 0.2275, 0.03819, 0.2433, 0.09016, 0.2275, 0.03819, 0.276, 0.05552, 0.6739, 0.2308, 0.6767, 0.2897, 0.6407, 0.254, 0.9232, 0.2322, 0.9245, 0.2891, 0.8855, 0.2611, 0.6001, 0.4812, 0.5953, 0.424, 0.6311, 0.4427, 0.8447, 0.8256, 0.849, 0.8612, 0.807, 0.8599, 0.8446, 0.7191, 0.849, 0.7635, 0.8113, 0.7401, 0.6739, 0.2308, 0.6407, 0.254, 0.6365, 0.1977, 0.9232, 0.2322, 0.8855, 0.2611, 0.8895, 0.2028, 0.6001, 0.4812, 0.6311, 0.4427, 0.6394, 0.5136, 0.8447, 0.8256, 0.807, 0.8599, 0.811, 0.7988, 0.6717, 0.3479, 0.6396, 0.3781, 0.6411, 0.323, 0.3025, 0.1924, 0.3089, 0.2314, 0.2842, 0.2286, 0.2133, 0.2184, 0.2604, 0.1924, 0.2382, 0.2447, 0.1883, 0.3304, 0.1886, 0.273, 0.2246, 0.3106, 0.2804, 0.3758, 0.2321, 0.366, 0.2628, 0.3356, 0.3005, 0.2852, 0.294, 0.339, 0.28, 0.2829, 0.28, 0.2829, 0.2628, 0.3356, 0.2608, 0.2808, 0.28, 0.2829, 0.294, 0.339, 0.2628, 0.3356, 0.294, 0.339, 0.2804, 0.3758, 0.2628, 0.3356, 0.2628, 0.3356, 0.2246, 0.3106, 0.2608, 0.2808, 0.2628, 0.3356, 0.2321, 0.366, 0.2246, 0.3106, 0.2321, 0.366, 0.1883, 0.3304, 0.2246, 0.3106, 0.2246, 0.3106, 0.2382, 0.2447, 0.2608, 0.2808, 0.2246, 0.3106, 0.1886, 0.273, 0.2382, 0.2447, 0.1886, 0.273, 0.2133, 0.2184, 0.2382, 0.2447, 0.2382, 0.2447, 0.2842, 0.2286, 0.2608, 0.2808, 0.2382, 0.2447, 0.2604, 0.1924, 0.2842, 0.2286, 0.2604, 0.1924, 0.3025, 0.1924, 0.2842, 0.2286, 0.2842, 0.2286, 0.28, 0.2829, 0.2608, 0.2808, 0.2842, 0.2286, 0.3089, 0.2314, 0.28, 0.2829, 0.3089, 0.2314, 0.3005, 0.2852, 0.28, 0.2829, 0.6411, 0.323, 0.6116, 0.3418, 0.6179, 0.2863, 0.6411, 0.323, 0.6396, 0.3781, 0.6116, 0.3418, 0.3089, 0.3746, 0.2804, 0.3758, 0.294, 0.339, 0.811, 0.7988, 0.7747, 0.8227, 0.7832, 0.7717, 0.811, 0.7988, 0.807, 0.8599, 0.7747, 0.8227, 0.807, 0.8599, 0.7704, 0.864, 0.7747, 0.8227, 0.6394, 0.5136, 0.6706, 0.4755, 0.6789, 0.5359, 0.6394, 0.5136, 0.6311, 0.4427, 0.6706, 0.4755, 0.6311, 0.4427, 0.6574, 0.4159, 0.6706, 0.4755, 0.6332, 0.3852, 0.6789, 0.3821, 0.6574, 0.4159, 0.8895, 0.2028, 0.8855, 0.2611, 0.8482, 0.238, 0.8855, 0.2611, 0.8428, 0.2818, 0.8482, 0.238, 0.6365, 0.1977, 0.6014, 0.2305, 0.5953, 0.1905, 0.6365, 0.1977, 0.6407, 0.254, 0.6014, 0.2305, 0.6407, 0.254, 0.6179, 0.2863, 0.6014, 0.2305, 0.8113, 0.7401, 0.811, 0.7988, 0.7832, 0.7717, 0.8113, 0.7401, 0.849, 0.7635, 0.811, 0.7988, 0.849, 0.7635, 0.8447, 0.8256, 0.811, 0.7988, 0.648, 0.5716, 0.6394, 0.5136, 0.6789, 0.5359, 0.648, 0.5716, 0.6036, 0.5393, 0.6394, 0.5136, 0.6036, 0.5393, 0.6001, 0.4812, 0.6394, 0.5136, 0.6311, 0.4427, 0.6332, 0.3852, 0.6574, 0.4159, 0.6311, 0.4427, 0.5953, 0.424, 0.6332, 0.3852, 0.9245, 0.1895, 0.9232, 0.2322, 0.8895, 0.2028, 0.8855, 0.2611, 0.882, 0.309, 0.8428, 0.2818, 0.8855, 0.2611, 0.9245, 0.2891, 0.882, 0.309, 0.6767, 0.1968, 0.6739, 0.2308, 0.6365, 0.1977, 0.4513, 0.5272, 0.4513, 0.6021, 0.4243, 0.564, 0.6407, 0.254, 0.6767, 0.2897, 0.6411, 0.323, 0.6767, 0.2897, 0.6717, 0.3479, 0.6411, 0.323, 0.276, 0.05552, 0.269, 0.003097, 0.3026, 0.03109, 0.276, 0.05552, 0.2275, 0.03819, 0.269, 0.003097, 0.2275, 0.03819, 0.2135, 0.001986, 0.269, 0.003097, 0.2275, 0.03819, 0.1728, 0.04143, 0.2135, 0.001986, 0.2275, 0.03819, 0.1951, 0.09296, 0.1728, 0.04143, 0.1951, 0.09296, 0.1574, 0.09522, 0.1728, 0.04143, 0.1951, 0.09296, 0.184, 0.1465, 0.1574, 0.09522, 0.1951, 0.09296, 0.236, 0.1434, 0.184, 0.1465, 0.236, 0.1434, 0.227, 0.1811, 0.184, 0.1465, 0.3089, 0.08628, 0.276, 0.05552, 0.3026, 0.03109, 0.3089, 0.08628, 0.2797, 0.1207, 0.276, 0.05552, 0.2797, 0.1207, 0.2433, 0.09016, 0.276, 0.05552, 0.236, 0.1434, 0.2788, 0.1736, 0.227, 0.1811, 0.236, 0.1434, 0.2797, 0.1207, 0.2788, 0.1736, 0.2797, 0.1207, 0.3089, 0.1419, 0.2788, 0.1736, 0.5259, 0.07502, 0.4845, 0.06504, 0.5227, 0.03219, 0.4554, 0.05787, 0.4845, 0.06504, 0.462, 0.1017, 0.5259, 0.07502, 0.5227, 0.03219, 0.5653, 0.05873, 0.5259, 0.07502, 0.5653, 0.05873, 0.5536, 0.108, 0.5259, 0.07502, 0.5536, 0.108, 0.5036, 0.1119, 0.06379, 0.8498, 0.06379, 0.8949, 0.03694, 0.8667, 0.4607, 0.8223, 0.5078, 0.8158, 0.4847, 0.8395, 0.5929, 0.04715, 0.562, 0.01572, 0.5875, 0.02189, 0.7784, 0.1262, 0.785, 0.153, 0.7434, 0.1515, 0.7816, 0.03389, 0.785, 0.079, 0.7536, 0.0537, 0.06379, 0.8498, 0.03694, 0.8667, 0.0469, 0.8236, 0.4607, 0.8223, 0.4847, 0.8395, 0.4342, 0.8423, 0.8651, 0.7772, 0.8878, 0.7566, 0.8776, 0.8095, 0.7784, 0.1262, 0.7434, 0.1515, 0.7433, 0.103, 0.7816, 0.03389, 0.7536, 0.0537, 0.7547, 0.00984, 0.5102, 0.8655, 0.5494, 0.8839, 0.5018, 0.8905, 0.191, 0.6581, 0.1703, 0.6172, 0.1985, 0.6337, 0.2777, 0.6665, 0.2327, 0.6729, 0.251, 0.6386, 0.2777, 0.5855, 0.2742, 0.6272, 0.2471, 0.5879, 0.243, 0.5249, 0.2528, 0.553, 0.2244, 0.552, 0.2244, 0.552, 0.2471, 0.5879, 0.2068, 0.5972, 0.2244, 0.552, 0.2528, 0.553, 0.2471, 0.5879, 0.2528, 0.553, 0.2777, 0.5855, 0.2471, 0.5879, 0.2471, 0.5879, 0.251, 0.6386, 0.2068, 0.5972, 0.2471, 0.5879, 0.2742, 0.6272, 0.251, 0.6386, 0.2742, 0.6272, 0.2777, 0.6665, 0.251, 0.6386, 0.251, 0.6386, 0.1985, 0.6337, 0.2068, 0.5972, 0.251, 0.6386, 0.2327, 0.6729, 0.1985, 0.6337, 0.2327, 0.6729, 0.191, 0.6581, 0.1985, 0.6337, 0.1985, 0.6337, 0.1872, 0.5828, 0.2068, 0.5972, 0.1985, 0.6337, 0.1703, 0.6172, 0.1872, 0.5828, 0.4635, 0.8767, 0.5102, 0.8655, 0.5018, 0.8905, 0.1872, 0.5828, 0.2244, 0.552, 0.2068, 0.5972, 0.1872, 0.5828, 0.2023, 0.5385, 0.2244, 0.552, 0.2023, 0.5385, 0.243, 0.5249, 0.2244, 0.552, 0.7547, 0.00984, 0.716, 0.03302, 0.7199, 0.001986, 0.7547, 0.00984, 0.7536, 0.0537, 0.716, 0.03302, 0.4431, 0.7486, 0.4128, 0.6934, 0.4431, 0.6791, 0.7433, 0.103, 0.6997, 0.1143, 0.7027, 0.07163, 0.7433, 0.103, 0.7434, 0.1515, 0.6997, 0.1143, 0.7434, 0.1515, 0.7115, 0.1559, 0.6997, 0.1143, 0.8776, 0.8095, 0.9111, 0.7912, 0.9193, 0.8428, 0.8776, 0.8095, 0.8878, 0.7566, 0.9111, 0.7912, 0.8878, 0.7566, 0.9193, 0.7471, 0.9111, 0.7912, 0.4342, 0.8423, 0.4635, 0.8767, 0.424, 0.8643, 0.4342, 0.8423, 0.4847, 0.8395, 0.4635, 0.8767, 0.4847, 0.8395, 0.5102, 0.8655, 0.4635, 0.8767, 0.5369, 0.8397, 0.5494, 0.8839, 0.5102, 0.8655, 0.0469, 0.8236, 0.03694, 0.8667, 0.004603, 0.8441, 0.03694, 0.8667, 0.001986, 0.8851, 0.004603, 0.8441, 0.7536, 0.0537, 0.7433, 0.103, 0.7027, 0.07163, 0.7536, 0.0537, 0.785, 0.079, 0.7433, 0.103, 0.785, 0.079, 0.7784, 0.1262, 0.7433, 0.103, 0.8836, 0.8572, 0.8776, 0.8095, 0.9193, 0.8428, 0.8836, 0.8572, 0.8529, 0.819, 0.8776, 0.8095, 0.8529, 0.819, 0.8651, 0.7772, 0.8776, 0.8095, 0.8878, 0.7566, 0.9103, 0.7191, 0.9193, 0.7471, 0.8878, 0.7566, 0.878, 0.7363, 0.9103, 0.7191, 0.4261, 0.8209, 0.4607, 0.8223, 0.4342, 0.8423, 0.4847, 0.8395, 0.5369, 0.8397, 0.5102, 0.8655, 0.4847, 0.8395, 0.5078, 0.8158, 0.5369, 0.8397, 0.5078, 0.8158, 0.5494, 0.8226, 0.5369, 0.8397, 0.03694, 0.8667, 0.03257, 0.9176, 0.001986, 0.8851, 0.03694, 0.8667, 0.06379, 0.8949, 0.03257, 0.9176, 0.06379, 0.8949, 0.05587, 0.9377, 0.03257, 0.9176, 0.5036, 0.1119, 0.531, 0.144, 0.4888, 0.1371, 0.5036, 0.1119, 0.5536, 0.108, 0.531, 0.144, 0.5536, 0.108, 0.5729, 0.1309, 0.531, 0.144, 0.5536, 0.108, 0.5929, 0.0915, 0.5729, 0.1309, 0.5536, 0.108, 0.5653, 0.05873, 0.5929, 0.0915, 0.5653, 0.05873, 0.5929, 0.04715, 0.5929, 0.0915, 0.5653, 0.05873, 0.562, 0.01572, 0.5929, 0.04715, 0.5653, 0.05873, 0.5227, 0.03219, 0.562, 0.01572, 0.5227, 0.03219, 0.5203, 0.001986, 0.562, 0.01572, 0.462, 0.1017, 0.5036, 0.1119, 0.4888, 0.1371, 0.462, 0.1017, 0.4845, 0.06504, 0.5036, 0.1119, 0.4845, 0.06504, 0.5259, 0.07502, 0.5036, 0.1119, 0.5227, 0.03219, 0.4812, 0.02202, 0.5203, 0.001986, 0.5227, 0.03219, 0.4845, 0.06504, 0.4812, 0.02202, 0.4845, 0.06504, 0.4554, 0.05787, 0.4812, 0.02202, 0.2429, 0.4517, 0.2004, 0.448, 0.2324, 0.4099, 0.1703, 0.4446, 0.2004, 0.448, 0.1885, 0.4851, 0.2429, 0.4517, 0.2324, 0.4099, 0.2814, 0.4286, 0.2429, 0.4517, 0.2814, 0.4286, 0.2742, 0.4804, 0.2429, 0.4517, 0.2742, 0.4804, 0.2263, 0.4928, 0.565, 0.8825, 0.5928, 0.845, 0.596, 0.8842, 0.4056, 0.7196, 0.4088, 0.7686, 0.3738, 0.7505, 0.08185, 0.7462, 0.08185, 0.7955, 0.05656, 0.7772, 0.07226, 0.6667, 0.08021, 0.6995, 0.04821, 0.6758, 0.9927, 0.1895, 0.9976, 0.2334, 0.9681, 0.2049, 0.565, 0.8825, 0.596, 0.8842, 0.5796, 0.911, 0.4056, 0.7196, 0.3738, 0.7505, 0.3768, 0.6937, 0.08185, 0.7462, 0.05656, 0.7772, 0.05386, 0.7224, 0.9976, 0.281, 0.9729, 0.2945, 0.9708, 0.2576, 0.6241, 0.8119, 0.6524, 0.8178, 0.6287, 0.844, 0.5953, 0.7078, 0.6124, 0.7009, 0.6101, 0.7237, 0.565, 0.7932, 0.5803, 0.7438, 0.5971, 0.7694, 0.6458, 0.7933, 0.597, 0.8079, 0.6331, 0.7731, 0.6789, 0.7359, 0.6721, 0.7687, 0.6521, 0.7408, 0.6385, 0.8887, 0.6598, 0.8707, 0.6598, 0.905, 0.6316, 0.7231, 0.6521, 0.7408, 0.6246, 0.7451, 0.6316, 0.7231, 0.6628, 0.713, 0.6521, 0.7408, 0.6628, 0.713, 0.6789, 0.7359, 0.6521, 0.7408, 0.6521, 0.7408, 0.6331, 0.7731, 0.6246, 0.7451, 0.6521, 0.7408, 0.6721, 0.7687, 0.6331, 0.7731, 0.6721, 0.7687, 0.6458, 0.7933, 0.6331, 0.7731, 0.6331, 0.7731, 0.5971, 0.7694, 0.6246, 0.7451, 0.6331, 0.7731, 0.597, 0.8079, 0.5971, 0.7694, 0.597, 0.8079, 0.565, 0.7932, 0.5971, 0.7694, 0.5971, 0.7694, 0.6101, 0.7237, 0.6246, 0.7451, 0.5971, 0.7694, 0.5803, 0.7438, 0.6101, 0.7237, 0.3225, 0.7356, 0.3376, 0.7731, 0.3129, 0.7633, 0.6101, 0.7237, 0.6316, 0.7231, 0.6246, 0.7451, 0.6101, 0.7237, 0.6124, 0.7009, 0.6316, 0.7231, 0.6339, 0.9121, 0.6385, 0.8887, 0.6598, 0.905, 0.6287, 0.844, 0.6598, 0.8707, 0.6385, 0.8887, 0.6287, 0.844, 0.6524, 0.8178, 0.6598, 0.8707, 0.9681, 0.2049, 0.9344, 0.2291, 0.9288, 0.2076, 0.9708, 0.2576, 0.9284, 0.2611, 0.9344, 0.2291, 0.9708, 0.2576, 0.9729, 0.2945, 0.9284, 0.2611, 0.6789, 0.8061, 0.6458, 0.7933, 0.6721, 0.7687, 0.05386, 0.7224, 0.0049, 0.7539, 0.009485, 0.7112, 0.05386, 0.7224, 0.05656, 0.7772, 0.0049, 0.7539, 0.05656, 0.7772, 0.001986, 0.7885, 0.0049, 0.7539, 0.3768, 0.6937, 0.3225, 0.7356, 0.3325, 0.6861, 0.3768, 0.6937, 0.3738, 0.7505, 0.3225, 0.7356, 0.3738, 0.7505, 0.3376, 0.7731, 0.3225, 0.7356, 0.3788, 0.7934, 0.3331, 0.7847, 0.3376, 0.7731, 0.5796, 0.911, 0.596, 0.8842, 0.6339, 0.9121, 0.596, 0.8842, 0.6385, 0.8887, 0.6339, 0.9121, 0.9681, 0.2049, 0.9708, 0.2576, 0.9344, 0.2291, 0.9681, 0.2049, 0.9976, 0.2334, 0.9708, 0.2576, 0.9976, 0.2334, 0.9976, 0.281, 0.9708, 0.2576, 0.04821, 0.6758, 0.05386, 0.7224, 0.009485, 0.7112, 0.04821, 0.6758, 0.08021, 0.6995, 0.05386, 0.7224, 0.08021, 0.6995, 0.08185, 0.7462, 0.05386, 0.7224, 0.05656, 0.7772, 0.04415, 0.8196, 0.001986, 0.7885, 0.05656, 0.7772, 0.08185, 0.7955, 0.04415, 0.8196, 0.4088, 0.6791, 0.4056, 0.7196, 0.3768, 0.6937, 0.3738, 0.7505, 0.3788, 0.7934, 0.3376, 0.7731, 0.3738, 0.7505, 0.4088, 0.7686, 0.3788, 0.7934, 0.4088, 0.7686, 0.4067, 0.8072, 0.3788, 0.7934, 0.596, 0.8842, 0.6287, 0.844, 0.6385, 0.8887, 0.596, 0.8842, 0.5928, 0.845, 0.6287, 0.844, 0.5928, 0.845, 0.6241, 0.8119, 0.6287, 0.844, 0.2263, 0.4928, 0.2558, 0.52, 0.2139, 0.5209, 0.2263, 0.4928, 0.2742, 0.4804, 0.2558, 0.52, 0.2742, 0.4804, 0.2965, 0.5019, 0.2558, 0.52, 0.2742, 0.4804, 0.3089, 0.4611, 0.2965, 0.5019, 0.2742, 0.4804, 0.2814, 0.4286, 0.3089, 0.4611, 0.2814, 0.4286, 0.3089, 0.4131, 0.3089, 0.4611, 0.2814, 0.4286, 0.2724, 0.3832, 0.3089, 0.4131, 0.2814, 0.4286, 0.2324, 0.4099, 0.2724, 0.3832, 0.2324, 0.4099, 0.2253, 0.3798, 0.2724, 0.3832, 0.1885, 0.4851, 0.2263, 0.4928, 0.2139, 0.5209, 0.1885, 0.4851, 0.2004, 0.448, 0.2263, 0.4928, 0.2004, 0.448, 0.2429, 0.4517, 0.2263, 0.4928, 0.2324, 0.4099, 0.1904, 0.4096, 0.2253, 0.3798, 0.2324, 0.4099, 0.2004, 0.448, 0.1904, 0.4096, 0.2004, 0.448, 0.1703, 0.4446, 0.1904, 0.4096, 0.08781, 0.2732, 0.1242, 0.3038, 0.08054, 0.3265, 0.1534, 0.3249, 0.1242, 0.3038, 0.1534, 0.2694, 0.08781, 0.2732, 0.08054, 0.3265, 0.03967, 0.276, 0.08781, 0.2732, 0.03967, 0.276, 0.07202, 0.2213, 0.08781, 0.2732, 0.07202, 0.2213, 0.1206, 0.2386, 0.1332, 0.6799, 0.192, 0.6803, 0.1544, 0.7144, 0.6908, 0.6593, 0.6829, 0.6028, 0.7246, 0.6211, 0.7696, 0.2323, 0.7674, 0.1895, 0.8052, 0.2016, 0.7635, 0.3494, 0.7628, 0.2932, 0.8014, 0.3325, 0.919, 0.5765, 0.9275, 0.6164, 0.8903, 0.5966, 0.1332, 0.6799, 0.1544, 0.7144, 0.09792, 0.7158, 0.6908, 0.6593, 0.7246, 0.6211, 0.7287, 0.6848, 0.7696, 0.2323, 0.8052, 0.2016, 0.8062, 0.2643, 0.9275, 0.6764, 0.8936, 0.7128, 0.8948, 0.6517, 0.2496, 0.6889, 0.2777, 0.7233, 0.223, 0.7181, 0.4276, 0.1924, 0.4393, 0.2303, 0.4144, 0.2311, 0.3422, 0.2308, 0.3856, 0.1984, 0.3706, 0.2535, 0.3329, 0.3459, 0.3252, 0.2888, 0.3663, 0.3211, 0.4308, 0.3781, 0.3814, 0.3752, 0.4078, 0.3406, 0.4382, 0.2849, 0.4393, 0.3395, 0.4176, 0.2856, 0.4176, 0.2856, 0.4078, 0.3406, 0.3982, 0.2863, 0.4176, 0.2856, 0.4393, 0.3395, 0.4078, 0.3406, 0.4393, 0.3395, 0.4308, 0.3781, 0.4078, 0.3406, 0.4078, 0.3406, 0.3663, 0.3211, 0.3982, 0.2863, 0.4078, 0.3406, 0.3814, 0.3752, 0.3663, 0.3211, 0.3814, 0.3752, 0.3329, 0.3459, 0.3663, 0.3211, 0.3663, 0.3211, 0.3706, 0.2535, 0.3982, 0.2863, 0.3663, 0.3211, 0.3252, 0.2888, 0.3706, 0.2535, 0.3252, 0.2888, 0.3422, 0.2308, 0.3706, 0.2535, 0.3706, 0.2535, 0.4144, 0.2311, 0.3982, 0.2863, 0.3706, 0.2535, 0.3856, 0.1984, 0.4144, 0.2311, 0.3856, 0.1984, 0.4276, 0.1924, 0.4144, 0.2311, 0.4144, 0.2311, 0.4176, 0.2856, 0.3982, 0.2863, 0.4144, 0.2311, 0.4393, 0.2303, 0.4176, 0.2856, 0.4393, 0.2303, 0.4382, 0.2849, 0.4176, 0.2856, 0.223, 0.7181, 0.2397, 0.7499, 0.1848, 0.7404, 0.223, 0.7181, 0.2777, 0.7233, 0.2397, 0.7499, 0.2777, 0.7233, 0.2777, 0.7525, 0.2397, 0.7499, 0.8948, 0.6517, 0.8608, 0.6792, 0.8659, 0.6289, 0.8948, 0.6517, 0.8936, 0.7128, 0.8608, 0.6792, 0.8014, 0.3325, 0.8388, 0.299, 0.8314, 0.349, 0.8062, 0.2643, 0.8388, 0.2407, 0.8388, 0.299, 0.8062, 0.2643, 0.8052, 0.2016, 0.8388, 0.2407, 0.3129, 0.2555, 0.3422, 0.2308, 0.3252, 0.2888, 0.7287, 0.6848, 0.7664, 0.6431, 0.7576, 0.6967, 0.7287, 0.6848, 0.7246, 0.6211, 0.7664, 0.6431, 0.7246, 0.6211, 0.7664, 0.5972, 0.7664, 0.6431, 0.09792, 0.7158, 0.1284, 0.7533, 0.08812, 0.7576, 0.09792, 0.7158, 0.1544, 0.7144, 0.1284, 0.7533, 0.1544, 0.7144, 0.1848, 0.7404, 0.1284, 0.7533, 0.8903, 0.5966, 0.8948, 0.6517, 0.8659, 0.6289, 0.8903, 0.5966, 0.9275, 0.6164, 0.8948, 0.6517, 0.9275, 0.6164, 0.9275, 0.6764, 0.8948, 0.6517, 0.8014, 0.3325, 0.8062, 0.2643, 0.8388, 0.299, 0.8014, 0.3325, 0.7628, 0.2932, 0.8062, 0.2643, 0.7628, 0.2932, 0.7696, 0.2323, 0.8062, 0.2643, 0.7401, 0.7345, 0.7287, 0.6848, 0.7576, 0.6967, 0.7401, 0.7345, 0.6968, 0.7104, 0.7287, 0.6848, 0.6968, 0.7104, 0.6908, 0.6593, 0.7287, 0.6848, 0.7246, 0.6211, 0.7236, 0.5765, 0.7664, 0.5972, 0.7246, 0.6211, 0.6829, 0.6028, 0.7236, 0.5765, 0.09891, 0.6769, 0.1332, 0.6799, 0.09792, 0.7158, 0.3089, 0.5249, 0.3089, 0.6001, 0.2819, 0.5621, 0.1544, 0.7144, 0.192, 0.6803, 0.223, 0.7181, 0.192, 0.6803, 0.2496, 0.6889, 0.223, 0.7181, 0.1206, 0.2386, 0.1135, 0.1862, 0.1472, 0.2141, 0.1206, 0.2386, 0.07202, 0.2213, 0.1135, 0.1862, 0.07202, 0.2213, 0.05807, 0.185, 0.1135, 0.1862, 0.07202, 0.2213, 0.01735, 0.2245, 0.05807, 0.185, 0.07202, 0.2213, 0.03967, 0.276, 0.01735, 0.2245, 0.03967, 0.276, 0.001986, 0.2782, 0.01735, 0.2245, 0.03967, 0.276, 0.02849, 0.3296, 0.001986, 0.2782, 0.03967, 0.276, 0.08054, 0.3265, 0.02849, 0.3296, 0.08054, 0.3265, 0.07152, 0.3641, 0.02849, 0.3296, 0.1534, 0.2694, 0.1206, 0.2386, 0.1472, 0.2141, 0.1534, 0.2694, 0.1242, 0.3038, 0.1206, 0.2386, 0.1242, 0.3038, 0.08781, 0.2732, 0.1206, 0.2386, 0.08054, 0.3265, 0.1233, 0.3567, 0.07152, 0.3641, 0.08054, 0.3265, 0.1242, 0.3038, 0.1233, 0.3567, 0.1242, 0.3038, 0.1534, 0.3249, 0.1233, 0.3567, 0.07297, 0.4415, 0.03131, 0.4314, 0.06972, 0.3984, 0.001986, 0.4243, 0.03131, 0.4314, 0.008644, 0.4684, 0.07297, 0.4415, 0.06972, 0.3984, 0.1127, 0.4251, 0.07297, 0.4415, 0.1127, 0.4251, 0.1008, 0.4747, 0.07297, 0.4415, 0.1008, 0.4747, 0.05051, 0.4786, 0.849, 0.8946, 0.849, 0.9399, 0.823, 0.9117, 0.7547, 0.8048, 0.7577, 0.8513, 0.7361, 0.8305, 0.1405, 0.4135, 0.1093, 0.3818, 0.135, 0.3882, 0.9233, 0.8229, 0.9319, 0.7819, 0.9598, 0.8215, 0.834, 0.4005, 0.8442, 0.4425, 0.8101, 0.4229, 0.849, 0.8946, 0.823, 0.9117, 0.8318, 0.868, 0.7547, 0.8048, 0.7361, 0.8305, 0.7365, 0.7767, 0.9486, 0.7389, 0.9723, 0.7199, 0.9622, 0.7678, 0.8442, 0.4896, 0.8135, 0.5199, 0.8073, 0.4716, 0.834, 0.4005, 0.8101, 0.4229, 0.8039, 0.3823, 0.7078, 0.8521, 0.6857, 0.8847, 0.6829, 0.8392, 0.3335, 0.6604, 0.3129, 0.6195, 0.3411, 0.6358, 0.4203, 0.6685, 0.3752, 0.6751, 0.3937, 0.6406, 0.4203, 0.5875, 0.4169, 0.6291, 0.3898, 0.5899, 0.3855, 0.5272, 0.3953, 0.5551, 0.367, 0.5542, 0.367, 0.5542, 0.3898, 0.5899, 0.3495, 0.5994, 0.367, 0.5542, 0.3953, 0.5551, 0.3898, 0.5899, 0.3953, 0.5551, 0.4203, 0.5875, 0.3898, 0.5899, 0.3898, 0.5899, 0.3937, 0.6406, 0.3495, 0.5994, 0.3898, 0.5899, 0.4169, 0.6291, 0.3937, 0.6406, 0.4169, 0.6291, 0.4203, 0.6685, 0.3937, 0.6406, 0.3937, 0.6406, 0.3411, 0.6358, 0.3495, 0.5994, 0.3937, 0.6406, 0.3752, 0.6751, 0.3411, 0.6358, 0.3752, 0.6751, 0.3335, 0.6604, 0.3411, 0.6358, 0.3411, 0.6358, 0.3298, 0.585, 0.3495, 0.5994, 0.3411, 0.6358, 0.3129, 0.6195, 0.3298, 0.585, 0.6999, 0.8045, 0.7078, 0.8521, 0.6829, 0.8392, 0.3298, 0.585, 0.367, 0.5542, 0.3495, 0.5994, 0.3298, 0.585, 0.3448, 0.5408, 0.367, 0.5542, 0.3448, 0.5408, 0.3855, 0.5272, 0.367, 0.5542, 0.8039, 0.3823, 0.7687, 0.4121, 0.7679, 0.3821, 0.8039, 0.3823, 0.8101, 0.4229, 0.7687, 0.4121, 0.4433, 0.3516, 0.5059, 0.3445, 0.5059, 0.3781, 0.8073, 0.4716, 0.765, 0.4921, 0.7623, 0.4497, 0.8073, 0.4716, 0.8135, 0.5199, 0.765, 0.4921, 0.8135, 0.5199, 0.7821, 0.5308, 0.765, 0.4921, 0.9622, 0.7678, 0.9929, 0.7558, 0.998, 0.8069, 0.9622, 0.7678, 0.9723, 0.7199, 0.9929, 0.7558, 0.9723, 0.7199, 0.998, 0.7191, 0.9929, 0.7558, 0.7365, 0.7767, 0.6999, 0.8045, 0.7144, 0.7608, 0.7365, 0.7767, 0.7361, 0.8305, 0.6999, 0.8045, 0.7361, 0.8305, 0.7078, 0.8521, 0.6999, 0.8045, 0.7316, 0.8791, 0.6857, 0.8847, 0.7078, 0.8521, 0.8318, 0.868, 0.823, 0.9117, 0.7898, 0.8884, 0.823, 0.9117, 0.7876, 0.9298, 0.7898, 0.8884, 0.8101, 0.4229, 0.8073, 0.4716, 0.7623, 0.4497, 0.8101, 0.4229, 0.8442, 0.4425, 0.8073, 0.4716, 0.8442, 0.4425, 0.8442, 0.4896, 0.8073, 0.4716, 0.9598, 0.8215, 0.9622, 0.7678, 0.998, 0.8069, 0.9598, 0.8215, 0.9319, 0.7819, 0.9622, 0.7678, 0.9319, 0.7819, 0.9486, 0.7389, 0.9622, 0.7678, 0.7372, 0.7385, 0.7365, 0.7767, 0.7144, 0.7608, 0.7372, 0.7385, 0.7577, 0.7643, 0.7365, 0.7767, 0.7577, 0.7643, 0.7547, 0.8048, 0.7365, 0.7767, 0.7361, 0.8305, 0.7316, 0.8791, 0.7078, 0.8521, 0.7361, 0.8305, 0.7577, 0.8513, 0.7316, 0.8791, 0.02796, 0.3882, 0.001986, 0.4243, 0.003327, 0.3985, 0.823, 0.9117, 0.8178, 0.9626, 0.7876, 0.9298, 0.823, 0.9117, 0.849, 0.9399, 0.8178, 0.9626, 0.849, 0.9399, 0.8399, 0.9826, 0.8178, 0.9626, 0.05051, 0.4786, 0.07808, 0.511, 0.03562, 0.5041, 0.05051, 0.4786, 0.1008, 0.4747, 0.07808, 0.511, 0.1008, 0.4747, 0.1203, 0.4979, 0.07808, 0.511, 0.1008, 0.4747, 0.1405, 0.4582, 0.1203, 0.4979, 0.1008, 0.4747, 0.1127, 0.4251, 0.1405, 0.4582, 0.1127, 0.4251, 0.1405, 0.4135, 0.1405, 0.4582, 0.1127, 0.4251, 0.1093, 0.3818, 0.1405, 0.4135, 0.1127, 0.4251, 0.06972, 0.3984, 0.1093, 0.3818, 0.06972, 0.3984, 0.06733, 0.3681, 0.1093, 0.3818, 0.008644, 0.4684, 0.05051, 0.4786, 0.03562, 0.5041, 0.008644, 0.4684, 0.03131, 0.4314, 0.05051, 0.4786, 0.03131, 0.4314, 0.07297, 0.4415, 0.05051, 0.4786, 0.06972, 0.3984, 0.02796, 0.3882, 0.06733, 0.3681, 0.06972, 0.3984, 0.03131, 0.4314, 0.02796, 0.3882, 0.03131, 0.4314, 0.001986, 0.4243, 0.02796, 0.3882, 0.5159, 0.2642, 0.4734, 0.2605, 0.5054, 0.2224, 0.4433, 0.2572, 0.4734, 0.2605, 0.4614, 0.2977, 0.5159, 0.2642, 0.5054, 0.2224, 0.5544, 0.2411, 0.5159, 0.2642, 0.5544, 0.2411, 0.5472, 0.2929, 0.5159, 0.2642, 0.5472, 0.2929, 0.4993, 0.3053, 0.1146, 0.7615, 0.1574, 0.7807, 0.1198, 0.792, 0.4775, 0.6072, 0.4619, 0.5622, 0.5004, 0.5688, 0.275, 0.8554, 0.2774, 0.8924, 0.2492, 0.8851, 0.2747, 0.7615, 0.2774, 0.8038, 0.2489, 0.7752, 0.9332, 0.4863, 0.9279, 0.4437, 0.9569, 0.472, 0.1146, 0.7615, 0.1198, 0.792, 0.08949, 0.7823, 0.4775, 0.6072, 0.5004, 0.5688, 0.5128, 0.6246, 0.275, 0.8554, 0.2492, 0.8851, 0.2491, 0.8303, 0.9283, 0.3961, 0.9533, 0.3821, 0.9544, 0.4199, 0.1963, 0.8048, 0.1963, 0.8341, 0.1661, 0.8157, 0.1444, 0.377, 0.1623, 0.3681, 0.1623, 0.393, 0.901, 0.5057, 0.8588, 0.477, 0.8876, 0.4683, 0.9239, 0.4298, 0.9239, 0.4798, 0.9013, 0.4356, 0.8791, 0.3821, 0.9081, 0.3978, 0.8761, 0.4085, 0.1237, 0.8357, 0.1459, 0.8527, 0.1118, 0.8605, 0.8537, 0.4227, 0.8761, 0.4085, 0.8724, 0.4355, 0.8537, 0.4227, 0.8529, 0.3906, 0.8761, 0.4085, 0.8529, 0.3906, 0.8791, 0.3821, 0.8761, 0.4085, 0.8761, 0.4085, 0.9013, 0.4356, 0.8724, 0.4355, 0.8761, 0.4085, 0.9081, 0.3978, 0.9013, 0.4356, 0.9081, 0.3978, 0.9239, 0.4298, 0.9013, 0.4356, 0.9013, 0.4356, 0.8876, 0.4683, 0.8724, 0.4355, 0.9013, 0.4356, 0.9239, 0.4798, 0.8876, 0.4683, 0.9239, 0.4798, 0.901, 0.5057, 0.8876, 0.4683, 0.8876, 0.4683, 0.8482, 0.443, 0.8724, 0.4355, 0.8876, 0.4683, 0.8588, 0.477, 0.8482, 0.443, 0.5567, 0.573, 0.5322, 0.5419, 0.5604, 0.5471, 0.8482, 0.443, 0.8537, 0.4227, 0.8724, 0.4355, 0.09189, 0.8565, 0.09978, 0.836, 0.1118, 0.8605, 0.09978, 0.836, 0.1237, 0.8357, 0.1118, 0.8605, 0.1661, 0.8157, 0.1459, 0.8527, 0.1237, 0.8357, 0.1661, 0.8157, 0.1963, 0.8341, 0.1459, 0.8527, 0.9569, 0.472, 0.9914, 0.4467, 0.9976, 0.4668, 0.9544, 0.4199, 0.9976, 0.4147, 0.9914, 0.4467, 0.9544, 0.4199, 0.9533, 0.3821, 0.9976, 0.4147, 0.2489, 0.7752, 0.2112, 0.8054, 0.206, 0.7774, 0.2491, 0.8303, 0.2026, 0.8538, 0.2112, 0.8054, 0.2491, 0.8303, 0.2492, 0.8851, 0.2026, 0.8538, 0.2492, 0.8851, 0.2003, 0.8828, 0.2026, 0.8538, 0.5128, 0.6246, 0.5567, 0.573, 0.5604, 0.6238, 0.5128, 0.6246, 0.5004, 0.5688, 0.5567, 0.573, 0.5004, 0.5688, 0.5322, 0.5419, 0.5567, 0.573, 0.08949, 0.7823, 0.09978, 0.836, 0.08812, 0.8275, 0.08949, 0.7823, 0.1198, 0.792, 0.09978, 0.836, 0.1198, 0.792, 0.1237, 0.8357, 0.09978, 0.836, 0.9569, 0.472, 0.9544, 0.4199, 0.9914, 0.4467, 0.9569, 0.472, 0.9279, 0.4437, 0.9544, 0.4199, 0.9279, 0.4437, 0.9283, 0.3961, 0.9544, 0.4199, 0.2489, 0.7752, 0.2491, 0.8303, 0.2112, 0.8054, 0.2489, 0.7752, 0.2774, 0.8038, 0.2491, 0.8303, 0.2774, 0.8038, 0.275, 0.8554, 0.2491, 0.8303, 0.524, 0.6691, 0.5128, 0.6246, 0.5604, 0.6238, 0.524, 0.6691, 0.488, 0.6525, 0.5128, 0.6246, 0.488, 0.6525, 0.4775, 0.6072, 0.5128, 0.6246, 0.5004, 0.5688, 0.4851, 0.5309, 0.5322, 0.5419, 0.5004, 0.5688, 0.4619, 0.5622, 0.4851, 0.5309, 0.4619, 0.5622, 0.4554, 0.528, 0.4851, 0.5309, 0.1198, 0.792, 0.1661, 0.8157, 0.1237, 0.8357, 0.1198, 0.792, 0.1574, 0.7807, 0.1661, 0.8157, 0.1574, 0.7807, 0.1963, 0.8048, 0.1661, 0.8157, 0.4993, 0.3053, 0.5288, 0.3325, 0.4869, 0.3335, 0.4993, 0.3053, 0.5472, 0.2929, 0.5288, 0.3325, 0.5472, 0.2929, 0.5695, 0.3145, 0.5288, 0.3325, 0.5472, 0.2929, 0.5819, 0.2736, 0.5695, 0.3145, 0.5472, 0.2929, 0.5544, 0.2411, 0.5819, 0.2736, 0.5544, 0.2411, 0.5819, 0.2256, 0.5819, 0.2736, 0.5544, 0.2411, 0.5453, 0.1958, 0.5819, 0.2256, 0.5544, 0.2411, 0.5054, 0.2224, 0.5453, 0.1958, 0.5054, 0.2224, 0.4983, 0.1924, 0.5453, 0.1958, 0.4614, 0.2977, 0.4993, 0.3053, 0.4869, 0.3335, 0.4614, 0.2977, 0.4734, 0.2605, 0.4993, 0.3053, 0.4734, 0.2605, 0.5159, 0.2642, 0.4993, 0.3053, 0.5054, 0.2224, 0.4634, 0.2222, 0.4983, 0.1924, 0.5054, 0.2224, 0.4734, 0.2605, 0.4634, 0.2222, 0.4734, 0.2605, 0.4433, 0.2572, 0.4634, 0.2222])
me_icosphere_003.materials.append(mat_material_001)
me_icosphere_003.use_remesh_preserve_volume = False
me_icosphere_003.use_remesh_preserve_attributes = False
me_icosphere_003.use_mirror_vertex_groups = False
me_icosphere_003.update()

# ---- objects
ob_rocks = bpy.data.objects.new('Rocks', me_icosphere_003)
ob_lamp = bpy.data.objects.new('Lamp', light_lamp)
ob_camera = bpy.data.objects.new('Camera', cam_camera)

# ---- transforms, parenting, visibility, modifiers, constraints
ob_rocks.location = (-1.94, -3.213, 1.288)
ob_rocks.rotation_euler = (0.0, -0.0, 1.439)
ob_rocks.scale = (0.9646, 0.9646, 0.9646)
ob_rocks.lineart.crease_threshold = 0.0
ob_lamp.location = (4.076, 1.005, 5.904)
ob_lamp.rotation_euler = (0.6503, 0.05522, 1.866)
ob_lamp.lock_rotations_4d = False
ob_lamp.empty_display_type = 'ARROWS'
ob_lamp.color = (0.0, 0.0, 0.0, 0.0)
ob_lamp.lineart.crease_threshold = 0.0
ob_camera.location = (7.481, -6.508, 5.344)
ob_camera.rotation_euler = (1.109, 0.0, 0.8149)
ob_camera.lock_rotations_4d = False
ob_camera.empty_display_type = 'ARROWS'
ob_camera.color = (0.0, 0.0, 0.0, 0.0)
ob_camera.display_type = 'WIRE'
ob_camera.lineart.crease_threshold = 0.0

# ---- collection membership
col_collection_1.objects.link(ob_rocks)
col_collection_1.objects.link(ob_lamp)
col_collection_1.objects.link(ob_camera)

# ---- scene / render settings (as saved in the file)
scene.camera = ob_camera
scene.frame_start = 1; scene.frame_end = 250; scene.frame_set(1)
scene.render.engine = 'BLENDER_EEVEE_NEXT'
scene.render.resolution_percentage = 50
scene.render.dither_intensity = 0.0
scene.cycles.use_denoising = False
scene.cycles.samples = 128
scene.cycles.sampling_pattern = 'TABULATED_SOBOL'
scene.cycles.light_sampling_threshold = 0.0
scene.cycles.use_adaptive_sampling = False
scene.cycles.use_light_tree = False
scene.cycles.blur_glossy = 0.0
scene.cycles.sample_clamp_indirect = 0.0
scene.view_settings.view_transform = 'Standard'
bpy.context.view_layer.update()
